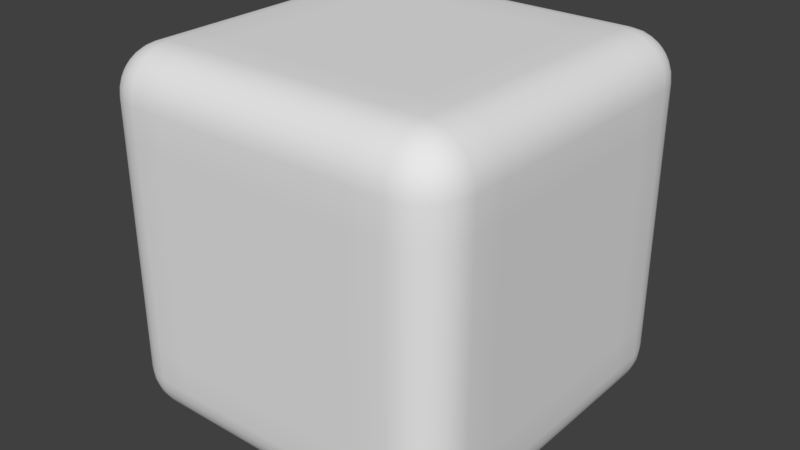 # Source: Square.blend  (saved by Blender 2.79.0; exported with 4.5.12 LTS)
import bpy
from mathutils import Matrix  # noqa: F401  (used for matrix-valued properties, if any)

bpy.ops.wm.read_factory_settings(use_empty=True)
scene = bpy.context.scene
scene.name = 'Scene'

# ---- collections
col_collection_1 = bpy.data.collections.new('Collection 1'); scene.collection.children.link(col_collection_1)

# ---- materials (node trees are filled in below, after node groups)
mat_material = bpy.data.materials.new('Material')
mat_material.alpha_threshold = 0.0
mat_material.use_transparent_shadow = False
mat_material.roughness = 0.5
mat_material.line_color = (0.0, 0.0, 0.0, 1.0)

# ---- material node trees

# ---- world
world_world = bpy.data.worlds.new('World'); scene.world = world_world
world_world.color = (0.05088, 0.05088, 0.05088)
world_world.use_sun_shadow = False
world_world.sun_shadow_jitter_overblur = 0.0
world_world.cycles.sampling_method = 'MANUAL'

# ---- meshes
me_cube_001 = bpy.data.meshes.new('Cube.001')
me_cube_001.from_pydata([(0.5981, 0.5981, -0.5981), (0.5981, -0.5981, -0.5981), (-0.5981, -0.5981, -0.5981), (-0.5981, 0.5981, -0.5981), (0.5981, 0.5981, 0.5981), (0.5981, -0.5981, 0.5981), (-0.5981, -0.5981, 0.5981), (-0.5981, 0.5981, 0.5981), (0.6202, -8.224e-08, -0.6202), (6.563e-08, 0.6202, -0.6202), (0.6202, 0.6202, 0.0), (4.527e-08, -0.6202, -0.6202), (0.6202, -0.6202, 0.0), (-0.6202, 2.754e-07, -0.6202), (-0.6202, -0.6202, 9.055e-08), (-0.6202, 0.6202, -4.527e-08), (0.6202, -3.101e-07, 0.6202), (1.479e-07, 0.6202, 0.6202), (-3.78e-07, -0.6202, 0.6202), (-0.6202, 8.826e-08, 0.6202), (1.991e-07, 0.67, -7.868e-08), (-0.67, 1.401e-07, 5.901e-08), (-1.407e-07, -0.67, 9.835e-08), (0.67, -1.013e-07, 5.901e-08), (-1.687e-07, -1.985e-07, 0.67), (5.96e-08, 9.954e-08, -0.67), (0.6202, -0.5, -0.6202), (-0.5, 0.6202, -0.6202), (0.6202, 0.6202, 0.5), (-0.5, -0.6202, -0.6202), (0.6202, -0.6202, 0.5), (-0.6202, 0.5, -0.6202), (-0.6202, -0.6202, 0.5), (-0.6202, 0.6202, 0.5), (0.6202, -0.5, 0.6202), (-0.5, 0.6202, 0.6202), (-0.5, -0.6202, 0.6202), (-0.6202, 0.5, 0.6202), (0.6202, 0.5, -0.6202), (0.5, 0.6202, -0.6202), (0.6202, 0.6202, -0.5), (0.5, -0.6202, -0.6202), (0.6202, -0.6202, -0.5), (-0.6202, -0.5, -0.6202), (-0.6202, -0.6202, -0.5), (-0.6202, 0.6202, -0.5), (0.6202, 0.5, 0.6202), (0.5, 0.6202, 0.6202), (0.5, -0.6202, 0.6202), (-0.6202, -0.5, 0.6202), (-0.5, 0.67, -7.868e-08), (0.5, 0.67, -7.868e-08), (1.597e-07, 0.67, 0.5), (1.299e-07, 0.67, -0.5), (-0.67, 0.5, 3.934e-08), (-0.67, -0.5, 7.868e-08), (-0.67, 1.895e-07, -0.5), (-0.67, 1.299e-07, 0.5), (-0.5, -0.67, 0.0), (0.5, -0.67, 1.18e-07), (-9e-08, -0.67, -0.5), (-2.795e-07, -0.67, 0.5), (0.67, -0.5, -9.835e-08), (0.67, 0.5, 7.868e-08), (0.67, -1.985e-07, -0.5), (0.67, -2.205e-07, 0.5), (-3.329e-07, -0.5, 0.67), (1.52e-08, 0.5, 0.67), (0.5, -3.576e-07, 0.67), (-0.5, -1.967e-08, 0.67), (-0.5, 1.988e-07, -0.67), (0.5, 1.013e-08, -0.67), (1.192e-07, 0.5, -0.67), (2.98e-08, -0.5, -0.67), (0.5, -0.5, -0.67), (0.5, 0.5, -0.67), (-0.5, 0.5, -0.67), (-0.5, 0.5, 0.67), (0.5, 0.5, 0.67), (0.5, -0.5, 0.67), (0.67, 0.5, 0.5), (0.67, 0.5, -0.5), (0.67, -0.5, -0.5), (0.5, -0.67, 0.5), (0.5, -0.67, -0.5), (-0.5, -0.67, -0.5), (-0.67, -0.5, 0.5), (-0.67, -0.5, -0.5), (-0.67, 0.5, -0.5), (0.5, 0.67, -0.5), (0.5, 0.67, 0.5), (-0.5, 0.67, 0.5), (-0.5, 0.67, -0.5), (-0.67, 0.5, 0.5), (-0.5, -0.67, 0.5), (0.67, -0.5, 0.5), (-0.5, -0.5, 0.67), (-0.5, -0.5, -0.67), (0.6133, -0.5567, -0.6133), (-0.5567, 0.6133, -0.6133), (0.6133, 0.6133, 0.5567), (-0.5567, -0.6133, -0.6133), (0.6133, -0.6133, 0.5567), (-0.6133, 0.5567, -0.6133), (-0.6133, -0.6133, 0.5567), (-0.6133, 0.6133, 0.5567), (0.6133, -0.5567, 0.6133), (-0.5567, 0.6133, 0.6133), (-0.5567, -0.6133, 0.6133), (-0.6133, 0.5567, 0.6133), (0.6202, 0.25, -0.6202), (0.25, 0.6202, -0.6202), (0.6202, 0.6202, -0.25), (0.25, -0.6202, -0.6202), (0.6202, -0.6202, -0.25), (-0.6202, -0.25, -0.6202), (-0.6202, -0.6202, -0.25), (-0.6202, 0.6202, -0.25), (0.6202, 0.25, 0.6202), (0.25, 0.6202, 0.6202), (0.25, -0.6202, 0.6202), (-0.6202, -0.25, 0.6202), (-0.576, 0.6521, -4.148e-08), (0.25, 0.67, -5.901e-08), (1.555e-07, 0.6521, 0.576), (1.94e-07, 0.67, -0.25), (-0.6521, 0.576, 2.074e-08), (-0.67, -0.25, 1.967e-08), (-0.6521, 2.313e-07, -0.576), (-0.67, 1.547e-07, 0.25), (-0.576, -0.6521, 0.0), (0.25, -0.67, 7.868e-08), (-2.266e-08, -0.6521, -0.576), (-2.199e-07, -0.67, 0.25), (0.6521, -0.576, -6.222e-08), (0.67, 0.25, 8.851e-08), (0.6521, -1.399e-07, -0.576), (0.67, -1.806e-07, 0.25), (-4.033e-07, -0.576, 0.6521), (-9.641e-08, 0.25, 0.67), (0.576, -3.641e-07, 0.6521), (-0.25, -8.941e-08, 0.67), (-0.576, 2.222e-07, -0.6521), (0.25, 7.451e-08, -0.67), (1.075e-07, 0.576, -0.6521), (5.454e-08, -0.25, -0.67), (0.6202, -0.25, -0.6202), (-0.25, 0.6202, -0.6202), (0.6202, 0.6202, 0.25), (-0.25, -0.6202, -0.6202), (0.6202, -0.6202, 0.25), (-0.6202, 0.25, -0.6202), (-0.6202, -0.6202, 0.25), (-0.6202, 0.6202, 0.25), (0.6202, -0.25, 0.6202), (-0.25, 0.6202, 0.6202), (-0.25, -0.6202, 0.6202), (-0.6202, 0.25, 0.6202), (0.6133, 0.5567, -0.6133), (0.5567, 0.6133, -0.6133), (0.6133, 0.6133, -0.5567), (0.5567, -0.6133, -0.6133), (0.6133, -0.6133, -0.5567), (-0.6133, -0.5567, -0.6133), (-0.6133, -0.6133, -0.5567), (-0.6133, 0.6133, -0.5567), (0.6133, 0.5567, 0.6133), (0.5567, 0.6133, 0.6133), (0.5567, -0.6133, 0.6133), (-0.6133, -0.5567, 0.6133), (-0.25, 0.67, -7.868e-08), (0.576, 0.6521, -4.148e-08), (1.597e-07, 0.67, 0.25), (1.211e-07, 0.6521, -0.576), (-0.67, 0.25, 3.934e-08), (-0.6521, -0.576, 4.148e-08), (-0.67, 1.648e-07, -0.25), (-0.6521, 1.004e-07, 0.576), (-0.25, -0.67, -1.967e-08), (0.576, -0.6521, 4.148e-08), (-2.137e-07, -0.67, -0.25), (-3.317e-07, -0.6521, 0.576), (0.67, -0.25, -1.18e-07), (0.6521, 0.576, 4.148e-08), (0.67, -2.384e-07, -0.25), (0.6521, -2.694e-07, 0.576), (-2.557e-07, -0.25, 0.67), (8.453e-08, 0.576, 0.6521), (0.25, -2.486e-07, 0.67), (-0.576, 4.793e-08, 0.6521), (-0.25, 1.688e-07, -0.67), (0.576, -2.527e-08, -0.6521), (7.957e-08, 0.25, -0.67), (4.601e-08, -0.576, -0.6521), (0.25, -0.5, -0.67), (0.576, -0.5, -0.6521), (0.5, -0.25, -0.67), (0.5, -0.576, -0.6521), (0.25, 0.5, -0.67), (0.576, 0.5, -0.6521), (0.5, 0.576, -0.6521), (0.5, 0.25, -0.67), (-0.576, 0.5, -0.6521), (-0.25, 0.5, -0.67), (-0.5, 0.576, -0.6521), (-0.5, 0.25, -0.67), (-0.5, 0.25, 0.67), (-0.5, 0.576, 0.6521), (-0.25, 0.5, 0.67), (-0.576, 0.5, 0.6521), (0.5, 0.25, 0.67), (0.5, 0.576, 0.6521), (0.576, 0.5, 0.6521), (0.25, 0.5, 0.67), (0.5, -0.576, 0.6521), (0.5, -0.25, 0.67), (0.576, -0.5, 0.6521), (0.25, -0.5, 0.67), (0.67, 0.25, 0.5), (0.6521, 0.576, 0.5), (0.67, 0.5, 0.25), (0.6521, 0.5, 0.576), (0.67, 0.25, -0.5), (0.6521, 0.576, -0.5), (0.6521, 0.5, -0.576), (0.67, 0.5, -0.25), (0.6521, -0.576, -0.5), (0.67, -0.25, -0.5), (0.6521, -0.5, -0.576), (0.67, -0.5, -0.25), (0.25, -0.67, 0.5), (0.576, -0.6521, 0.5), (0.5, -0.67, 0.25), (0.5, -0.6521, 0.576), (0.25, -0.67, -0.5), (0.576, -0.6521, -0.5), (0.5, -0.6521, -0.576), (0.5, -0.67, -0.25), (-0.576, -0.6521, -0.5), (-0.25, -0.67, -0.5), (-0.5, -0.6521, -0.576), (-0.5, -0.67, -0.25), (-0.67, -0.25, 0.5), (-0.6521, -0.576, 0.5), (-0.67, -0.5, 0.25), (-0.6521, -0.5, 0.576), (-0.67, -0.25, -0.5), (-0.6521, -0.576, -0.5), (-0.6521, -0.5, -0.576), (-0.67, -0.5, -0.25), (-0.6521, 0.576, -0.5), (-0.67, 0.25, -0.5), (-0.6521, 0.5, -0.576), (-0.67, 0.5, -0.25), (0.25, 0.67, -0.5), (0.576, 0.6521, -0.5), (0.5, 0.67, -0.25), (0.5, 0.6521, -0.576), (0.25, 0.67, 0.5), (0.576, 0.6521, 0.5), (0.5, 0.6521, 0.576), (0.5, 0.67, 0.25), (-0.576, 0.6521, 0.5), (-0.25, 0.67, 0.5), (-0.5, 0.6521, 0.576), (-0.5, 0.67, 0.25), (-0.576, 0.6521, -0.5), (-0.25, 0.67, -0.5), (-0.5, 0.67, -0.25), (-0.5, 0.6521, -0.576), (-0.6521, 0.576, 0.5), (-0.67, 0.25, 0.5), (-0.67, 0.5, 0.25), (-0.6521, 0.5, 0.576), (-0.576, -0.6521, 0.5), (-0.25, -0.67, 0.5), (-0.5, -0.67, 0.25), (-0.5, -0.6521, 0.576), (0.6521, -0.576, 0.5), (0.67, -0.25, 0.5), (0.67, -0.5, 0.25), (0.6521, -0.5, 0.576), (-0.5, -0.576, 0.6521), (-0.5, -0.25, 0.67), (-0.25, -0.5, 0.67), (-0.576, -0.5, 0.6521), (-0.576, -0.5, -0.6521), (-0.25, -0.5, -0.67), (-0.5, -0.25, -0.67), (-0.5, -0.576, -0.6521), (-0.25, -0.576, -0.6521), (-0.25, -0.25, -0.67), (-0.576, -0.25, -0.6521), (-0.576, -0.25, 0.6521), (-0.25, -0.25, 0.67), (-0.25, -0.576, 0.6521), (0.6521, -0.25, 0.576), (0.67, -0.25, 0.25), (0.6521, -0.576, 0.25), (-0.25, -0.6521, 0.576), (-0.25, -0.67, 0.25), (-0.576, -0.6521, 0.25), (-0.6521, 0.25, 0.576), (-0.67, 0.25, 0.25), (-0.6521, 0.576, 0.25), (-0.25, 0.6521, -0.576), (-0.25, 0.67, -0.25), (-0.576, 0.6521, -0.25), (-0.25, 0.67, 0.25), (-0.25, 0.6521, 0.576), (-0.5694, 0.6388, 0.5694), (0.576, 0.6521, 0.25), (0.5694, 0.6388, 0.5694), (0.25, 0.6521, 0.576), (0.5694, 0.6388, -0.5694), (0.576, 0.6521, -0.25), (0.25, 0.67, -0.25), (-0.67, 0.25, -0.25), (-0.6521, 0.25, -0.576), (-0.6388, 0.5694, -0.5694), (-0.6521, -0.576, -0.25), (-0.6388, -0.5694, -0.5694), (-0.6521, -0.25, -0.576), (-0.6388, -0.5694, 0.5694), (-0.6521, -0.576, 0.25), (-0.67, -0.25, 0.25), (-0.25, -0.67, -0.25), (-0.25, -0.6521, -0.576), (-0.5694, -0.6388, -0.5694), (0.576, -0.6521, -0.25), (0.5694, -0.6388, -0.5694), (0.25, -0.6521, -0.576), (0.5694, -0.6388, 0.5694), (0.576, -0.6521, 0.25), (0.25, -0.67, 0.25), (0.67, -0.25, -0.25), (0.6521, -0.25, -0.576), (0.6388, -0.5694, -0.5694), (0.6521, 0.576, -0.25), (0.6388, 0.5694, -0.5694), (0.6521, 0.25, -0.576), (0.6388, 0.5694, 0.5694), (0.6521, 0.576, 0.25), (0.67, 0.25, 0.25), (0.25, -0.25, 0.67), (0.576, -0.25, 0.6521), (0.5694, -0.5694, 0.6388), (0.25, 0.576, 0.6521), (0.5694, 0.5694, 0.6388), (0.576, 0.25, 0.6521), (-0.5694, 0.5694, 0.6388), (-0.25, 0.576, 0.6521), (-0.25, 0.25, 0.67), (-0.25, 0.25, -0.67), (-0.25, 0.576, -0.6521), (-0.5694, 0.5694, -0.6388), (0.576, 0.25, -0.6521), (0.5694, 0.5694, -0.6388), (0.25, 0.576, -0.6521), (0.5694, -0.5694, -0.6388), (0.576, -0.25, -0.6521), (0.25, -0.25, -0.67), (0.25, -0.576, -0.6521), (0.25, 0.25, -0.67), (-0.576, 0.25, -0.6521), (-0.576, 0.25, 0.6521), (0.25, 0.25, 0.67), (0.25, -0.576, 0.6521), (0.6521, 0.25, 0.576), (0.67, 0.25, -0.25), (0.6521, -0.576, -0.25), (0.25, -0.6521, 0.576), (0.25, -0.67, -0.25), (-0.576, -0.6521, -0.25), (-0.6521, -0.25, 0.576), (-0.67, -0.25, -0.25), (-0.6521, 0.576, -0.25), (0.25, 0.6521, -0.576), (0.25, 0.67, 0.25), (-0.576, 0.6521, 0.25), (-0.5694, 0.6388, -0.5694), (-0.6388, 0.5694, 0.5694), (-0.5694, -0.6388, 0.5694), (0.6388, -0.5694, 0.5694), (-0.5694, -0.5694, 0.6388), (-0.5694, -0.5694, -0.6388), (0.6062, -0.5796, -0.6062), (-0.5796, 0.6062, -0.6062), (0.6062, 0.6062, 0.5796), (-0.5796, -0.6062, -0.6062), (0.6062, -0.6062, 0.5796), (-0.6062, 0.5796, -0.6062), (-0.6062, -0.6062, 0.5796), (-0.6062, 0.6062, 0.5796), (0.6062, -0.5796, 0.6062), (-0.5796, 0.6062, 0.6062), (-0.5796, -0.6062, 0.6062), (-0.6062, 0.5796, 0.6062), (0.6202, 0.125, -0.6202), (0.125, 0.6202, -0.6202), (0.6202, 0.6202, -0.125), (0.125, -0.6202, -0.6202), (0.6202, -0.6202, -0.125), (-0.6202, -0.125, -0.6202), (-0.6202, -0.6202, -0.125), (-0.6202, 0.6202, -0.125), (0.6202, 0.125, 0.6202), (0.125, 0.6202, 0.6202), (0.125, -0.6202, 0.6202), (-0.6202, -0.125, 0.6202), (-0.602, 0.636, -8.678e-08), (0.125, 0.67, -5.901e-08), (1.516e-07, 0.636, 0.602), (1.965e-07, 0.67, -0.125), (-0.636, 0.602, 0.0), (-0.67, -0.125, 1.967e-08), (-0.636, 2.309e-07, -0.602), (-0.67, 1.375e-07, 0.125), (-0.602, -0.636, 0.0), (0.125, -0.67, 1.18e-07), (-1.013e-08, -0.636, -0.602), (-1.705e-07, -0.67, 0.125), (0.636, -0.602, -4.339e-08), (0.67, 0.125, 9.835e-08), (0.636, -8.941e-08, -0.602), (0.67, -1.311e-07, 0.125), (-3.714e-07, -0.602, 0.636), (-1.129e-07, 0.125, 0.67), (0.602, -3.29e-07, 0.636), (-0.125, -8.494e-08, 0.67), (-0.602, 2.702e-07, -0.636), (0.125, 7.227e-08, -0.67), (1.097e-07, 0.602, -0.636), (5.707e-08, -0.125, -0.67), (0.6202, -0.375, -0.6202), (-0.375, 0.6202, -0.6202), (0.6202, 0.6202, 0.375), (-0.375, -0.6202, -0.6202), (0.6202, -0.6202, 0.375), (-0.6202, 0.375, -0.6202), (-0.6202, -0.6202, 0.375), (-0.6202, 0.6202, 0.375), (0.6202, -0.375, 0.6202), (-0.375, 0.6202, 0.6202), (-0.375, -0.6202, 0.6202), (-0.6202, 0.375, 0.6202), (0.6184, 0.5296, -0.6184), (0.5296, 0.6184, -0.6184), (0.6184, 0.6184, -0.5296), (0.5296, -0.6184, -0.6184), (0.6184, -0.6184, -0.5296), (-0.6184, -0.5296, -0.6184), (-0.6184, -0.6184, -0.5296), (-0.6184, 0.6184, -0.5296), (0.6184, 0.5296, 0.6184), (0.5296, 0.6184, 0.6184), (0.5296, -0.6184, 0.6184), (-0.6184, -0.5296, 0.6184), (-0.375, 0.67, -3.934e-08), (0.5412, 0.6649, -7.989e-08), (1.597e-07, 0.67, 0.375), (1.263e-07, 0.6649, -0.5412), (-0.67, 0.375, 3.934e-08), (-0.6649, -0.5412, 5.992e-08), (-0.67, 1.673e-07, -0.375), (-0.6649, 1.263e-07, 0.5412), (-0.375, -0.67, 0.0), (0.5412, -0.6649, 7.989e-08), (-1.223e-07, -0.67, -0.375), (-3.072e-07, -0.6649, 0.5412), (0.67, -0.375, -9.835e-08), (0.6649, 0.5412, 5.992e-08), (0.67, -2.086e-07, -0.375), (0.6649, -2.673e-07, 0.5412), (-3.189e-07, -0.375, 0.67), (7.066e-08, 0.5412, 0.6649), (0.375, -3.031e-07, 0.67), (-0.5412, 3.472e-08, 0.6649), (-0.375, 2.133e-07, -0.67), (0.5412, 2.458e-09, -0.6649), (1.338e-07, 0.375, -0.67), (4.732e-08, -0.5412, -0.6649), (0.125, -0.5, -0.67), (0.5412, -0.5, -0.6649), (0.5, -0.125, -0.67), (0.5, -0.5412, -0.6649), (0.125, 0.5, -0.67), (0.5412, 0.5, -0.6649), (0.5, 0.602, -0.636), (0.5, 0.375, -0.67), (-0.602, 0.5, -0.636), (-0.375, 0.5, -0.67), (-0.5, 0.602, -0.636), (-0.5, 0.375, -0.67), (-0.5, 0.125, 0.67), (-0.5, 0.5412, 0.6649), (-0.125, 0.5, 0.67), (-0.5412, 0.5, 0.6649), (0.5, 0.125, 0.67), (0.5, 0.5412, 0.6649), (0.602, 0.5, 0.636), (0.375, 0.5, 0.67), (0.5, -0.602, 0.636), (0.5, -0.375, 0.67), (0.602, -0.5, 0.636), (0.375, -0.5, 0.67), (0.67, 0.125, 0.5), (0.6649, 0.5412, 0.5), (0.67, 0.5, 0.125), (0.6649, 0.5, 0.5412), (0.67, 0.125, -0.5), (0.6649, 0.5412, -0.5), (0.636, 0.5, -0.602), (0.67, 0.5, -0.375), (0.636, -0.602, -0.5), (0.67, -0.375, -0.5), (0.636, -0.5, -0.602), (0.67, -0.5, -0.375), (0.125, -0.67, 0.5), (0.5412, -0.6649, 0.5), (0.5, -0.67, 0.125), (0.5, -0.6649, 0.5412), (0.125, -0.67, -0.5), (0.5412, -0.6649, -0.5), (0.5, -0.636, -0.602), (0.5, -0.67, -0.375), (-0.602, -0.636, -0.5), (-0.375, -0.67, -0.5), (-0.5, -0.636, -0.602), (-0.5, -0.67, -0.375), (-0.67, -0.125, 0.5), (-0.6649, -0.5412, 0.5), (-0.67, -0.5, 0.125), (-0.6649, -0.5, 0.5412), (-0.67, -0.125, -0.5), (-0.6649, -0.5412, -0.5), (-0.636, -0.5, -0.602), (-0.67, -0.5, -0.375), (-0.636, 0.602, -0.5), (-0.67, 0.375, -0.5), (-0.636, 0.5, -0.602), (-0.67, 0.5, -0.375), (0.125, 0.67, -0.5), (0.5412, 0.6649, -0.5), (0.5, 0.67, -0.125), (0.5, 0.6649, -0.5412), (0.125, 0.67, 0.5), (0.5412, 0.6649, 0.5), (0.5, 0.636, 0.602), (0.5, 0.67, 0.375), (-0.602, 0.636, 0.5), (-0.375, 0.67, 0.5), (-0.5, 0.636, 0.602), (-0.5, 0.67, 0.375), (-0.602, 0.636, -0.5), (-0.375, 0.67, -0.5), (-0.5, 0.67, -0.125), (-0.5, 0.6649, -0.5412), (-0.636, 0.602, 0.5), (-0.67, 0.375, 0.5), (-0.67, 0.5, 0.125), (-0.6649, 0.5, 0.5412), (-0.602, -0.636, 0.5), (-0.375, -0.67, 0.5), (-0.5, -0.67, 0.125), (-0.5, -0.6649, 0.5412), (0.636, -0.602, 0.5), (0.67, -0.375, 0.5), (0.67, -0.5, 0.125), (0.6649, -0.5, 0.5412), (-0.5, -0.602, 0.636), (-0.5, -0.375, 0.67), (-0.125, -0.5, 0.67), (-0.5412, -0.5, 0.6649), (-0.602, -0.5, -0.636), (-0.375, -0.5, -0.67), (-0.5, -0.125, -0.67), (-0.5, -0.5412, -0.6649), (0.6184, -0.5296, -0.6184), (-0.5296, 0.6184, -0.6184), (0.6184, 0.6184, 0.5296), (-0.5296, -0.6184, -0.6184), (0.6184, -0.6184, 0.5296), (-0.6184, 0.5296, -0.6184), (-0.6184, -0.6184, 0.5296), (-0.6184, 0.6184, 0.5296), (0.6184, -0.5296, 0.6184), (-0.5296, 0.6184, 0.6184), (-0.5296, -0.6184, 0.6184), (-0.6184, 0.5296, 0.6184), (0.6202, 0.375, -0.6202), (0.375, 0.6202, -0.6202), (0.6202, 0.6202, -0.375), (0.375, -0.6202, -0.6202), (0.6202, -0.6202, -0.375), (-0.6202, -0.375, -0.6202), (-0.6202, -0.6202, -0.375), (-0.6202, 0.6202, -0.375), (0.6202, 0.375, 0.6202), (0.375, 0.6202, 0.6202), (0.375, -0.6202, 0.6202), (-0.6202, -0.375, 0.6202), (-0.5412, 0.6649, -7.989e-08), (0.375, 0.67, -7.868e-08), (1.585e-07, 0.6649, 0.5412), (1.718e-07, 0.67, -0.375), (-0.6649, 0.5412, 3.994e-08), (-0.67, -0.375, 2.95e-08), (-0.6649, 2.307e-07, -0.5412), (-0.67, 1.521e-07, 0.375), (-0.5412, -0.6649, 0.0), (0.375, -0.67, 7.868e-08), (-7.681e-08, -0.6649, -0.5412), (-2.497e-07, -0.67, 0.375), (0.6649, -0.5412, -7.989e-08), (0.67, 0.375, 6.884e-08), (0.6649, -1.49e-07, -0.5412), (0.67, -1.907e-07, 0.375), (-3.887e-07, -0.5412, 0.6649), (-1.267e-09, 0.375, 0.67), (0.5412, -3.524e-07, 0.6649), (-0.375, -1.52e-08, 0.67), (-0.5412, 2.16e-07, -0.6649), (0.375, 2.757e-08, -0.67), (1.042e-07, 0.5412, -0.6649), (5.201e-08, -0.375, -0.67), (0.6202, -0.125, -0.6202), (-0.125, 0.6202, -0.6202), (0.6202, 0.6202, 0.125), (-0.125, -0.6202, -0.6202), (0.6202, -0.6202, 0.125), (-0.6202, 0.125, -0.6202), (-0.6202, -0.6202, 0.125), (-0.6202, 0.6202, 0.125), (0.6202, -0.125, 0.6202), (-0.125, 0.6202, 0.6202), (-0.125, -0.6202, 0.6202), (-0.6202, 0.125, 0.6202), (0.6062, 0.5796, -0.6062), (0.5796, 0.6062, -0.6062), (0.6062, 0.6062, -0.5796), (0.5796, -0.6062, -0.6062), (0.6062, -0.6062, -0.5796), (-0.6062, -0.5796, -0.6062), (-0.6062, -0.6062, -0.5796), (-0.6062, 0.6062, -0.5796), (0.6062, 0.5796, 0.6062), (0.5796, 0.6062, 0.6062), (0.5796, -0.6062, 0.6062), (-0.6062, -0.5796, 0.6062), (-0.125, 0.67, -7.868e-08), (0.602, 0.636, 0.0), (1.794e-07, 0.67, 0.125), (1.158e-07, 0.636, -0.602), (-0.67, 0.125, 3.934e-08), (-0.636, -0.602, 0.0), (-0.67, 1.721e-07, -0.125), (-0.636, 9.406e-08, 0.602), (-0.125, -0.67, 0.0), (0.602, -0.636, 0.0), (-2.263e-07, -0.67, -0.125), (-3.765e-07, -0.636, 0.602), (0.67, -0.125, -7.868e-08), (0.636, 0.602, 2.17e-08), (0.67, -2.682e-07, -0.125), (0.636, -3.114e-07, 0.602), (-2.319e-07, -0.125, 0.67), (9.507e-08, 0.602, 0.636), (0.125, -2.629e-07, 0.67), (-0.602, 1.016e-07, 0.636), (-0.125, 1.244e-07, -0.67), (0.602, -3.183e-08, -0.636), (5.975e-08, 0.125, -0.67), (4.542e-08, -0.602, -0.636), (0.375, -0.5, -0.67), (0.602, -0.5, -0.636), (0.5, -0.375, -0.67), (0.5, -0.602, -0.636), (0.375, 0.5, -0.67), (0.602, 0.5, -0.636), (0.5, 0.5412, -0.6649), (0.5, 0.125, -0.67), (-0.5412, 0.5, -0.6649), (-0.125, 0.5, -0.67), (-0.5, 0.5412, -0.6649), (-0.5, 0.125, -0.67), (-0.5, 0.375, 0.67), (-0.5, 0.602, 0.636), (-0.375, 0.5, 0.67), (-0.602, 0.5, 0.636), (0.5, 0.375, 0.67), (0.5, 0.602, 0.636), (0.5412, 0.5, 0.6649), (0.125, 0.5, 0.67), (0.5, -0.5412, 0.6649), (0.5, -0.125, 0.67), (0.5412, -0.5, 0.6649), (0.125, -0.5, 0.67), (0.67, 0.375, 0.5), (0.636, 0.602, 0.5), (0.67, 0.5, 0.375), (0.636, 0.5, 0.602), (0.67, 0.375, -0.5), (0.636, 0.602, -0.5), (0.6649, 0.5, -0.5412), (0.67, 0.5, -0.125), (0.6649, -0.5412, -0.5), (0.67, -0.125, -0.5), (0.6649, -0.5, -0.5412), (0.67, -0.5, -0.125), (0.375, -0.67, 0.5), (0.602, -0.636, 0.5), (0.5, -0.67, 0.375), (0.5, -0.636, 0.602), (0.375, -0.67, -0.5), (0.602, -0.636, -0.5), (0.5, -0.6649, -0.5412), (0.5, -0.67, -0.125), (-0.5412, -0.6649, -0.5), (-0.125, -0.67, -0.5), (-0.5, -0.6649, -0.5412), (-0.5, -0.67, -0.125), (-0.67, -0.375, 0.5), (-0.636, -0.602, 0.5), (-0.67, -0.5, 0.375), (-0.636, -0.5, 0.602), (-0.67, -0.375, -0.5), (-0.636, -0.602, -0.5), (-0.6649, -0.5, -0.5412), (-0.67, -0.5, -0.125), (-0.6649, 0.5412, -0.5), (-0.67, 0.125, -0.5), (-0.6649, 0.5, -0.5412), (-0.67, 0.5, -0.125), (0.375, 0.67, -0.5), (0.602, 0.636, -0.5), (0.5, 0.67, -0.375), (0.5, 0.636, -0.602), (0.375, 0.67, 0.5), (0.602, 0.636, 0.5), (0.5, 0.6649, 0.5412), (0.5, 0.67, 0.125), (-0.5412, 0.6649, 0.5), (-0.125, 0.67, 0.5), (-0.5, 0.6649, 0.5412), (-0.5, 0.67, 0.125), (-0.5412, 0.6649, -0.5), (-0.125, 0.67, -0.5), (-0.5, 0.67, -0.375), (-0.5, 0.636, -0.602), (-0.6649, 0.5412, 0.5), (-0.67, 0.125, 0.5), (-0.67, 0.5, 0.375), (-0.636, 0.5, 0.602), (-0.5412, -0.6649, 0.5), (-0.125, -0.67, 0.5), (-0.5, -0.67, 0.375), (-0.5, -0.636, 0.602), (0.6649, -0.5412, 0.5), (0.67, -0.125, 0.5), (0.67, -0.5, 0.375), (0.636, -0.5, 0.602), (-0.5, -0.5412, 0.6649), (-0.5, -0.125, 0.67), (-0.375, -0.5, 0.67), (-0.602, -0.5, 0.636), (-0.5412, -0.5, -0.6649), (-0.125, -0.5, -0.67), (-0.5, -0.375, -0.67), (-0.5, -0.602, -0.636), (-0.375, -0.576, -0.6521), (-0.125, -0.576, -0.6521), (-0.25, -0.5412, -0.6649), (-0.25, -0.602, -0.636), (-0.375, -0.25, -0.67), (-0.125, -0.25, -0.67), (-0.25, -0.125, -0.67), (-0.25, -0.375, -0.67), (-0.602, -0.25, -0.636), (-0.5412, -0.25, -0.6649), (-0.576, -0.125, -0.6521), (-0.576, -0.375, -0.6521), (-0.576, -0.375, 0.6521), (-0.576, -0.125, 0.6521), (-0.5412, -0.25, 0.6649), (-0.602, -0.25, 0.636), (-0.25, -0.375, 0.67), (-0.25, -0.125, 0.67), (-0.125, -0.25, 0.67), (-0.375, -0.25, 0.67), (-0.25, -0.602, 0.636), (-0.25, -0.5412, 0.6649), (-0.125, -0.576, 0.6521), (-0.375, -0.576, 0.6521), (0.6521, -0.375, 0.576), (0.6521, -0.125, 0.576), (0.6649, -0.25, 0.5412), (0.636, -0.25, 0.602), (0.67, -0.375, 0.25), (0.67, -0.125, 0.25), (0.67, -0.25, 0.125), (0.67, -0.25, 0.375), (0.636, -0.602, 0.25), (0.6649, -0.5412, 0.25), (0.6521, -0.576, 0.125), (0.6521, -0.576, 0.375), (-0.375, -0.6521, 0.576), (-0.125, -0.6521, 0.576), (-0.25, -0.6649, 0.5412), (-0.25, -0.636, 0.602), (-0.375, -0.67, 0.25), (-0.125, -0.67, 0.25), (-0.25, -0.67, 0.125), (-0.25, -0.67, 0.375), (-0.602, -0.636, 0.25), (-0.5412, -0.6649, 0.25), (-0.576, -0.6521, 0.125), (-0.576, -0.6521, 0.375), (-0.6521, 0.375, 0.576), (-0.6521, 0.125, 0.576), (-0.6649, 0.25, 0.5412), (-0.636, 0.25, 0.602), (-0.67, 0.375, 0.25), (-0.67, 0.125, 0.25), (-0.67, 0.25, 0.125), (-0.67, 0.25, 0.375), (-0.636, 0.602, 0.25), (-0.6649, 0.5412, 0.25), (-0.6521, 0.576, 0.125), (-0.6521, 0.576, 0.375), (-0.375, 0.6521, -0.576), (-0.125, 0.6521, -0.576), (-0.25, 0.6649, -0.5412), (-0.25, 0.636, -0.602), (-0.375, 0.67, -0.25), (-0.125, 0.67, -0.25), (-0.25, 0.67, -0.125), (-0.25, 0.67, -0.375), (-0.602, 0.636, -0.25), (-0.5412, 0.6649, -0.25), (-0.576, 0.6521, -0.125), (-0.576, 0.6521, -0.375), (-0.375, 0.67, 0.25), (-0.125, 0.67, 0.25), (-0.25, 0.67, 0.375), (-0.25, 0.67, 0.125), (-0.375, 0.6521, 0.576), (-0.125, 0.6521, 0.576), (-0.25, 0.636, 0.602), (-0.25, 0.6649, 0.5412), (-0.5947, 0.6263, 0.5631), (-0.5371, 0.6484, 0.5742), (-0.5631, 0.6263, 0.5947), (-0.5742, 0.6484, 0.5371), (0.5412, 0.6649, 0.25), (0.602, 0.636, 0.25), (0.576, 0.6521, 0.375), (0.576, 0.6521, 0.125), (0.5371, 0.6484, 0.5742), (0.5947, 0.6263, 0.5631), (0.5631, 0.6263, 0.5947), (0.5742, 0.6484, 0.5371), (0.125, 0.6521, 0.576), (0.375, 0.6521, 0.576), (0.25, 0.636, 0.602), (0.25, 0.6649, 0.5412), (0.5371, 0.6484, -0.5742), (0.5947, 0.6263, -0.5631), (0.5742, 0.6484, -0.5371), (0.5631, 0.6263, -0.5947), (0.5412, 0.6649, -0.25), (0.602, 0.636, -0.25), (0.576, 0.6521, -0.125), (0.576, 0.6521, -0.375), (0.125, 0.67, -0.25), (0.375, 0.67, -0.25), (0.25, 0.67, -0.125), (0.25, 0.67, -0.375), (-0.67, 0.375, -0.25), (-0.67, 0.125, -0.25), (-0.67, 0.25, -0.375), (-0.67, 0.25, -0.125), (-0.6521, 0.375, -0.576), (-0.6521, 0.125, -0.576), (-0.636, 0.25, -0.602), (-0.6649, 0.25, -0.5412), (-0.6263, 0.5947, -0.5631), (-0.6484, 0.5371, -0.5742), (-0.6263, 0.5631, -0.5947), (-0.6484, 0.5742, -0.5371), (-0.6649, -0.5412, -0.25), (-0.636, -0.602, -0.25), (-0.6521, -0.576, -0.375), (-0.6521, -0.576, -0.125), (-0.6484, -0.5371, -0.5742), (-0.6263, -0.5947, -0.5631), (-0.6263, -0.5631, -0.5947), (-0.6484, -0.5742, -0.5371), (-0.6521, -0.125, -0.576), (-0.6521, -0.375, -0.576), (-0.636, -0.25, -0.602), (-0.6649, -0.25, -0.5412), (-0.6484, -0.5371, 0.5742), (-0.6263, -0.5947, 0.5631), (-0.6484, -0.5742, 0.5371), (-0.6263, -0.5631, 0.5947), (-0.6649, -0.5412, 0.25), (-0.636, -0.602, 0.25), (-0.6521, -0.576, 0.125), (-0.6521, -0.576, 0.375), (-0.67, -0.125, 0.25), (-0.67, -0.375, 0.25), (-0.67, -0.25, 0.125), (-0.67, -0.25, 0.375), (-0.375, -0.67, -0.25), (-0.125, -0.67, -0.25), (-0.25, -0.67, -0.375), (-0.25, -0.67, -0.125), (-0.375, -0.6521, -0.576), (-0.125, -0.6521, -0.576), (-0.25, -0.636, -0.602), (-0.25, -0.6649, -0.5412), (-0.5947, -0.6263, -0.5631), (-0.5371, -0.6484, -0.5742), (-0.5631, -0.6263, -0.5947), (-0.5742, -0.6484, -0.5371), (0.5412, -0.6649, -0.25), (0.602, -0.636, -0.25), (0.576, -0.6521, -0.375), (0.576, -0.6521, -0.125), (0.5371, -0.6484, -0.5742), (0.5947, -0.6263, -0.5631), (0.5631, -0.6263, -0.5947), (0.5742, -0.6484, -0.5371), (0.125, -0.6521, -0.576), (0.375, -0.6521, -0.576), (0.25, -0.636, -0.602), (0.25, -0.6649, -0.5412), (0.5371, -0.6484, 0.5742), (0.5947, -0.6263, 0.5631), (0.5742, -0.6484, 0.5371), (0.5631, -0.6263, 0.5947), (0.5412, -0.6649, 0.25), (0.602, -0.636, 0.25), (0.576, -0.6521, 0.125), (0.576, -0.6521, 0.375), (0.125, -0.67, 0.25), (0.375, -0.67, 0.25), (0.25, -0.67, 0.125), (0.25, -0.67, 0.375), (0.67, -0.375, -0.25), (0.67, -0.125, -0.25), (0.67, -0.25, -0.375), (0.67, -0.25, -0.125), (0.6521, -0.375, -0.576), (0.6521, -0.125, -0.576), (0.636, -0.25, -0.602), (0.6649, -0.25, -0.5412), (0.6263, -0.5947, -0.5631), (0.6484, -0.5371, -0.5742), (0.6263, -0.5631, -0.5947), (0.6484, -0.5742, -0.5371), (0.6649, 0.5412, -0.25), (0.636, 0.602, -0.25), (0.6521, 0.576, -0.375), (0.6521, 0.576, -0.125), (0.6484, 0.5371, -0.5742), (0.6263, 0.5947, -0.5631), (0.6263, 0.5631, -0.5947), (0.6484, 0.5742, -0.5371), (0.6521, 0.125, -0.576), (0.6521, 0.375, -0.576), (0.636, 0.25, -0.602), (0.6649, 0.25, -0.5412), (0.6484, 0.5371, 0.5742), (0.6263, 0.5947, 0.5631), (0.6484, 0.5742, 0.5371), (0.6263, 0.5631, 0.5947), (0.6649, 0.5412, 0.25), (0.636, 0.602, 0.25), (0.6521, 0.576, 0.125), (0.6521, 0.576, 0.375), (0.67, 0.125, 0.25), (0.67, 0.375, 0.25), (0.67, 0.25, 0.125), (0.67, 0.25, 0.375), (0.25, -0.375, 0.67), (0.25, -0.125, 0.67), (0.375, -0.25, 0.67), (0.125, -0.25, 0.67), (0.576, -0.375, 0.6521), (0.576, -0.125, 0.6521), (0.602, -0.25, 0.636), (0.5412, -0.25, 0.6649), (0.5631, -0.5947, 0.6263), (0.5742, -0.5371, 0.6484), (0.5947, -0.5631, 0.6263), (0.5371, -0.5742, 0.6484), (0.25, 0.5412, 0.6649), (0.25, 0.602, 0.636), (0.375, 0.576, 0.6521), (0.125, 0.576, 0.6521), (0.5742, 0.5371, 0.6484), (0.5631, 0.5947, 0.6263), (0.5947, 0.5631, 0.6263), (0.5371, 0.5742, 0.6484), (0.576, 0.125, 0.6521), (0.576, 0.375, 0.6521), (0.602, 0.25, 0.636), (0.5412, 0.25, 0.6649), (-0.5742, 0.5371, 0.6484), (-0.5631, 0.5947, 0.6263), (-0.5371, 0.5742, 0.6484), (-0.5947, 0.5631, 0.6263), (-0.25, 0.5412, 0.6649), (-0.25, 0.602, 0.636), (-0.125, 0.576, 0.6521), (-0.375, 0.576, 0.6521), (-0.25, 0.125, 0.67), (-0.25, 0.375, 0.67), (-0.125, 0.25, 0.67), (-0.375, 0.25, 0.67), (-0.375, 0.25, -0.67), (-0.125, 0.25, -0.67), (-0.25, 0.375, -0.67), (-0.25, 0.125, -0.67), (-0.375, 0.576, -0.6521), (-0.125, 0.576, -0.6521), (-0.25, 0.602, -0.636), (-0.25, 0.5412, -0.6649), (-0.5947, 0.5631, -0.6263), (-0.5371, 0.5742, -0.6484), (-0.5631, 0.5947, -0.6263), (-0.5742, 0.5371, -0.6484), (0.5412, 0.25, -0.6649), (0.602, 0.25, -0.636), (0.576, 0.375, -0.6521), (0.576, 0.125, -0.6521), (0.5371, 0.5742, -0.6484), (0.5947, 0.5631, -0.6263), (0.5631, 0.5947, -0.6263), (0.5742, 0.5371, -0.6484), (0.125, 0.576, -0.6521), (0.375, 0.576, -0.6521), (0.25, 0.602, -0.636), (0.25, 0.5412, -0.6649), (0.5371, -0.5742, -0.6484), (0.5947, -0.5631, -0.6263), (0.5742, -0.5371, -0.6484), (0.5631, -0.5947, -0.6263), (0.5412, -0.25, -0.6649), (0.602, -0.25, -0.636), (0.576, -0.125, -0.6521), (0.576, -0.375, -0.6521), (0.125, -0.25, -0.67), (0.375, -0.25, -0.67), (0.25, -0.125, -0.67), (0.25, -0.375, -0.67), (0.125, -0.576, -0.6521), (0.375, -0.576, -0.6521), (0.25, -0.5412, -0.6649), (0.25, -0.602, -0.636), (0.125, 0.25, -0.67), (0.375, 0.25, -0.67), (0.25, 0.375, -0.67), (0.25, 0.125, -0.67), (-0.602, 0.25, -0.636), (-0.5412, 0.25, -0.6649), (-0.576, 0.375, -0.6521), (-0.576, 0.125, -0.6521), (-0.576, 0.125, 0.6521), (-0.576, 0.375, 0.6521), (-0.5412, 0.25, 0.6649), (-0.602, 0.25, 0.636), (0.25, 0.125, 0.67), (0.25, 0.375, 0.67), (0.375, 0.25, 0.67), (0.125, 0.25, 0.67), (0.25, -0.602, 0.636), (0.25, -0.5412, 0.6649), (0.375, -0.576, 0.6521), (0.125, -0.576, 0.6521), (0.6521, 0.125, 0.576), (0.6521, 0.375, 0.576), (0.6649, 0.25, 0.5412), (0.636, 0.25, 0.602), (0.67, 0.125, -0.25), (0.67, 0.375, -0.25), (0.67, 0.25, -0.375), (0.67, 0.25, -0.125), (0.636, -0.602, -0.25), (0.6649, -0.5412, -0.25), (0.6521, -0.576, -0.375), (0.6521, -0.576, -0.125), (0.125, -0.6521, 0.576), (0.375, -0.6521, 0.576), (0.25, -0.6649, 0.5412), (0.25, -0.636, 0.602), (0.125, -0.67, -0.25), (0.375, -0.67, -0.25), (0.25, -0.67, -0.375), (0.25, -0.67, -0.125), (-0.602, -0.636, -0.25), (-0.5412, -0.6649, -0.25), (-0.576, -0.6521, -0.375), (-0.576, -0.6521, -0.125), (-0.6521, -0.125, 0.576), (-0.6521, -0.375, 0.576), (-0.6649, -0.25, 0.5412), (-0.636, -0.25, 0.602), (-0.67, -0.125, -0.25), (-0.67, -0.375, -0.25), (-0.67, -0.25, -0.375), (-0.67, -0.25, -0.125), (-0.636, 0.602, -0.25), (-0.6649, 0.5412, -0.25), (-0.6521, 0.576, -0.375), (-0.6521, 0.576, -0.125), (0.125, 0.6521, -0.576), (0.375, 0.6521, -0.576), (0.25, 0.6649, -0.5412), (0.25, 0.636, -0.602), (0.125, 0.67, 0.25), (0.375, 0.67, 0.25), (0.25, 0.67, 0.375), (0.25, 0.67, 0.125), (-0.602, 0.636, 0.25), (-0.5412, 0.6649, 0.25), (-0.576, 0.6521, 0.375), (-0.576, 0.6521, 0.125), (-0.5947, 0.6263, -0.5631), (-0.5371, 0.6484, -0.5742), (-0.5742, 0.6484, -0.5371), (-0.5631, 0.6263, -0.5947), (-0.6263, 0.5947, 0.5631), (-0.6484, 0.5371, 0.5742), (-0.6484, 0.5742, 0.5371), (-0.6263, 0.5631, 0.5947), (-0.5947, -0.6263, 0.5631), (-0.5371, -0.6484, 0.5742), (-0.5742, -0.6484, 0.5371), (-0.5631, -0.6263, 0.5947), (0.6263, -0.5947, 0.5631), (0.6484, -0.5371, 0.5742), (0.6484, -0.5742, 0.5371), (0.6263, -0.5631, 0.5947), (-0.5631, -0.5947, 0.6263), (-0.5742, -0.5371, 0.6484), (-0.5371, -0.5742, 0.6484), (-0.5947, -0.5631, 0.6263), (-0.5947, -0.5631, -0.6263), (-0.5371, -0.5742, -0.6484), (-0.5742, -0.5371, -0.6484), (-0.5631, -0.5947, -0.6263), (-0.5333, -0.6, -0.6334), (-0.5401, -0.5401, -0.6603), (-0.6, -0.5333, -0.6334), (-0.6, -0.5333, 0.6334), (-0.5401, -0.5401, 0.6603), (-0.5333, -0.6, 0.6334), (0.6334, -0.5333, 0.6), (0.6603, -0.5401, 0.5401), (0.6334, -0.6, 0.5333), (-0.5333, -0.6334, 0.6), (-0.5401, -0.6603, 0.5401), (-0.6, -0.6334, 0.5333), (-0.6334, 0.5333, 0.6), (-0.6603, 0.5401, 0.5401), (-0.6334, 0.6, 0.5333), (-0.5333, 0.6334, -0.6), (-0.5401, 0.6603, -0.5401), (-0.6, 0.6334, -0.5333), (-0.5412, 0.6649, 0.125), (-0.5412, 0.6649, 0.375), (-0.602, 0.636, 0.375), (0.375, 0.67, 0.125), (0.375, 0.67, 0.375), (0.125, 0.67, 0.375), (0.375, 0.636, -0.602), (0.375, 0.6649, -0.5412), (0.125, 0.6649, -0.5412), (-0.6649, 0.5412, -0.125), (-0.6649, 0.5412, -0.375), (-0.636, 0.602, -0.375), (-0.67, -0.375, -0.125), (-0.67, -0.375, -0.375), (-0.67, -0.125, -0.375), (-0.636, -0.375, 0.602), (-0.6649, -0.375, 0.5412), (-0.6649, -0.125, 0.5412), (-0.5412, -0.6649, -0.125), (-0.5412, -0.6649, -0.375), (-0.602, -0.636, -0.375), (0.375, -0.67, -0.125), (0.375, -0.67, -0.375), (0.125, -0.67, -0.375), (0.375, -0.636, 0.602), (0.375, -0.6649, 0.5412), (0.125, -0.6649, 0.5412), (0.6649, -0.5412, -0.125), (0.6649, -0.5412, -0.375), (0.636, -0.602, -0.375), (0.67, 0.375, -0.125), (0.67, 0.375, -0.375), (0.67, 0.125, -0.375), (0.636, 0.375, 0.602), (0.6649, 0.375, 0.5412), (0.6649, 0.125, 0.5412), (0.125, -0.5412, 0.6649), (0.375, -0.5412, 0.6649), (0.375, -0.602, 0.636), (0.125, 0.375, 0.67), (0.375, 0.375, 0.67), (0.375, 0.125, 0.67), (-0.602, 0.375, 0.636), (-0.5412, 0.375, 0.6649), (-0.5412, 0.125, 0.6649), (-0.5412, 0.125, -0.6649), (-0.5412, 0.375, -0.6649), (-0.602, 0.375, -0.636), (0.375, 0.125, -0.67), (0.375, 0.375, -0.67), (0.125, 0.375, -0.67), (0.375, -0.602, -0.636), (0.375, -0.5412, -0.6649), (0.125, -0.5412, -0.6649), (0.375, -0.375, -0.67), (0.375, -0.125, -0.67), (0.125, -0.125, -0.67), (0.602, -0.375, -0.636), (0.602, -0.125, -0.636), (0.5412, -0.125, -0.6649), (0.5875, -0.5875, -0.6166), (0.6, -0.5333, -0.6334), (0.5401, -0.5401, -0.6603), (0.375, 0.5412, -0.6649), (0.375, 0.602, -0.636), (0.125, 0.602, -0.636), (0.6, 0.5333, -0.6334), (0.5875, 0.5875, -0.6166), (0.5333, 0.6, -0.6334), (0.602, 0.125, -0.636), (0.602, 0.375, -0.636), (0.5412, 0.375, -0.6649), (-0.5401, 0.5401, -0.6603), (-0.5333, 0.6, -0.6334), (-0.5875, 0.5875, -0.6166), (-0.125, 0.5412, -0.6649), (-0.125, 0.602, -0.636), (-0.375, 0.602, -0.636), (-0.125, 0.125, -0.67), (-0.125, 0.375, -0.67), (-0.375, 0.375, -0.67), (-0.375, 0.375, 0.67), (-0.125, 0.375, 0.67), (-0.125, 0.125, 0.67), (-0.375, 0.602, 0.636), (-0.125, 0.602, 0.636), (-0.125, 0.5412, 0.6649), (-0.5875, 0.5875, 0.6166), (-0.5333, 0.6, 0.6334), (-0.5401, 0.5401, 0.6603), (0.5412, 0.375, 0.6649), (0.602, 0.375, 0.636), (0.602, 0.125, 0.636), (0.5333, 0.6, 0.6334), (0.5875, 0.5875, 0.6166), (0.6, 0.5333, 0.6334), (0.125, 0.602, 0.636), (0.375, 0.602, 0.636), (0.375, 0.5412, 0.6649), (0.5401, -0.5401, 0.6603), (0.6, -0.5333, 0.6334), (0.5875, -0.5875, 0.6166), (0.5412, -0.125, 0.6649), (0.602, -0.125, 0.636), (0.602, -0.375, 0.636), (0.125, -0.125, 0.67), (0.375, -0.125, 0.67), (0.375, -0.375, 0.67), (0.67, 0.375, 0.375), (0.67, 0.375, 0.125), (0.67, 0.125, 0.125), (0.636, 0.602, 0.375), (0.636, 0.602, 0.125), (0.6649, 0.5412, 0.125), (0.6166, 0.5875, 0.5875), (0.6334, 0.6, 0.5333), (0.6603, 0.5401, 0.5401), (0.6649, 0.375, -0.5412), (0.636, 0.375, -0.602), (0.636, 0.125, -0.602), (0.6334, 0.6, -0.5333), (0.6166, 0.5875, -0.5875), (0.6334, 0.5333, -0.6), (0.636, 0.602, -0.125), (0.636, 0.602, -0.375), (0.6649, 0.5412, -0.375), (0.6603, -0.5401, -0.5401), (0.6334, -0.5333, -0.6), (0.6166, -0.5875, -0.5875), (0.6649, -0.125, -0.5412), (0.636, -0.125, -0.602), (0.636, -0.375, -0.602), (0.67, -0.125, -0.125), (0.67, -0.125, -0.375), (0.67, -0.375, -0.375), (0.375, -0.67, 0.375), (0.375, -0.67, 0.125), (0.125, -0.67, 0.125), (0.602, -0.636, 0.375), (0.602, -0.636, 0.125), (0.5412, -0.6649, 0.125), (0.5875, -0.6166, 0.5875), (0.6, -0.6334, 0.5333), (0.5401, -0.6603, 0.5401), (0.375, -0.6649, -0.5412), (0.375, -0.636, -0.602), (0.125, -0.636, -0.602), (0.6, -0.6334, -0.5333), (0.5875, -0.6166, -0.5875), (0.5333, -0.6334, -0.6), (0.602, -0.636, -0.125), (0.602, -0.636, -0.375), (0.5412, -0.6649, -0.375), (-0.5401, -0.6603, -0.5401), (-0.5333, -0.6334, -0.6), (-0.5875, -0.6166, -0.5875), (-0.125, -0.6649, -0.5412), (-0.125, -0.636, -0.602), (-0.375, -0.636, -0.602), (-0.125, -0.67, -0.125), (-0.125, -0.67, -0.375), (-0.375, -0.67, -0.375), (-0.67, -0.375, 0.375), (-0.67, -0.375, 0.125), (-0.67, -0.125, 0.125), (-0.636, -0.602, 0.375), (-0.636, -0.602, 0.125), (-0.6649, -0.5412, 0.125), (-0.6166, -0.5875, 0.5875), (-0.6334, -0.6, 0.5333), (-0.6603, -0.5401, 0.5401), (-0.6649, -0.375, -0.5412), (-0.636, -0.375, -0.602), (-0.636, -0.125, -0.602), (-0.6334, -0.6, -0.5333), (-0.6166, -0.5875, -0.5875), (-0.6334, -0.5333, -0.6), (-0.636, -0.602, -0.125), (-0.636, -0.602, -0.375), (-0.6649, -0.5412, -0.375), (-0.6603, 0.5401, -0.5401), (-0.6334, 0.5333, -0.6), (-0.6166, 0.5875, -0.5875), (-0.6649, 0.125, -0.5412), (-0.636, 0.125, -0.602), (-0.636, 0.375, -0.602), (-0.67, 0.125, -0.125), (-0.67, 0.125, -0.375), (-0.67, 0.375, -0.375), (0.375, 0.67, -0.375), (0.375, 0.67, -0.125), (0.125, 0.67, -0.125), (0.602, 0.636, -0.375), (0.602, 0.636, -0.125), (0.5412, 0.6649, -0.125), (0.5875, 0.6166, -0.5875), (0.6, 0.6334, -0.5333), (0.5401, 0.6603, -0.5401), (0.375, 0.6649, 0.5412), (0.375, 0.636, 0.602), (0.125, 0.636, 0.602), (0.6, 0.6334, 0.5333), (0.5875, 0.6166, 0.5875), (0.5333, 0.6334, 0.6), (0.602, 0.636, 0.125), (0.602, 0.636, 0.375), (0.5412, 0.6649, 0.375), (-0.5401, 0.6603, 0.5401), (-0.5333, 0.6334, 0.6), (-0.5875, 0.6166, 0.5875), (-0.125, 0.6649, 0.5412), (-0.125, 0.636, 0.602), (-0.375, 0.636, 0.602), (-0.125, 0.67, 0.125), (-0.125, 0.67, 0.375), (-0.375, 0.67, 0.375), (-0.5412, 0.6649, -0.375), (-0.5412, 0.6649, -0.125), (-0.602, 0.636, -0.125), (-0.125, 0.67, -0.375), (-0.125, 0.67, -0.125), (-0.375, 0.67, -0.125), (-0.125, 0.636, -0.602), (-0.125, 0.6649, -0.5412), (-0.375, 0.6649, -0.5412), (-0.6649, 0.5412, 0.375), (-0.6649, 0.5412, 0.125), (-0.636, 0.602, 0.125), (-0.67, 0.125, 0.375), (-0.67, 0.125, 0.125), (-0.67, 0.375, 0.125), (-0.636, 0.125, 0.602), (-0.6649, 0.125, 0.5412), (-0.6649, 0.375, 0.5412), (-0.5412, -0.6649, 0.375), (-0.5412, -0.6649, 0.125), (-0.602, -0.636, 0.125), (-0.125, -0.67, 0.375), (-0.125, -0.67, 0.125), (-0.375, -0.67, 0.125), (-0.125, -0.636, 0.602), (-0.125, -0.6649, 0.5412), (-0.375, -0.6649, 0.5412), (0.6649, -0.5412, 0.375), (0.6649, -0.5412, 0.125), (0.636, -0.602, 0.125), (0.67, -0.125, 0.375), (0.67, -0.125, 0.125), (0.67, -0.375, 0.125), (0.636, -0.125, 0.602), (0.6649, -0.125, 0.5412), (0.6649, -0.375, 0.5412), (-0.375, -0.5412, 0.6649), (-0.125, -0.5412, 0.6649), (-0.125, -0.602, 0.636), (-0.375, -0.125, 0.67), (-0.125, -0.125, 0.67), (-0.125, -0.375, 0.67), (-0.602, -0.125, 0.636), (-0.5412, -0.125, 0.6649), (-0.5412, -0.375, 0.6649), (-0.5412, -0.375, -0.6649), (-0.5412, -0.125, -0.6649), (-0.602, -0.125, -0.636), (-0.125, -0.375, -0.67), (-0.125, -0.125, -0.67), (-0.375, -0.125, -0.67), (-0.125, -0.602, -0.636), (-0.125, -0.5412, -0.6649), (-0.375, -0.5412, -0.6649), (-0.375, -0.602, -0.636), (-0.375, -0.375, -0.67), (-0.602, -0.375, -0.636), (-0.602, -0.375, 0.636), (-0.375, -0.375, 0.67), (-0.375, -0.602, 0.636), (0.636, -0.375, 0.602), (0.67, -0.375, 0.375), (0.636, -0.602, 0.375), (-0.375, -0.636, 0.602), (-0.375, -0.67, 0.375), (-0.602, -0.636, 0.375), (-0.636, 0.375, 0.602), (-0.67, 0.375, 0.375), (-0.636, 0.602, 0.375), (-0.375, 0.636, -0.602), (-0.375, 0.67, -0.375), (-0.602, 0.636, -0.375), (-0.375, 0.67, 0.125), (-0.375, 0.6649, 0.5412), (-0.6, 0.6334, 0.5333), (0.5412, 0.6649, 0.125), (0.5401, 0.6603, 0.5401), (0.125, 0.6649, 0.5412), (0.5333, 0.6334, -0.6), (0.5412, 0.6649, -0.375), (0.125, 0.67, -0.375), (-0.67, 0.375, -0.125), (-0.6649, 0.375, -0.5412), (-0.6334, 0.6, -0.5333), (-0.6649, -0.5412, -0.125), (-0.6603, -0.5401, -0.5401), (-0.6649, -0.125, -0.5412), (-0.6334, -0.5333, 0.6), (-0.6649, -0.5412, 0.375), (-0.67, -0.125, 0.375), (-0.375, -0.67, -0.125), (-0.375, -0.6649, -0.5412), (-0.6, -0.6334, -0.5333), (0.5412, -0.6649, -0.125), (0.5401, -0.6603, -0.5401), (0.125, -0.6649, -0.5412), (0.5333, -0.6334, 0.6), (0.5412, -0.6649, 0.375), (0.125, -0.67, 0.375), (0.67, -0.375, -0.125), (0.6649, -0.375, -0.5412), (0.6334, -0.6, -0.5333), (0.6649, 0.5412, -0.125), (0.6603, 0.5401, -0.5401), (0.6649, 0.125, -0.5412), (0.6334, 0.5333, 0.6), (0.6649, 0.5412, 0.375), (0.67, 0.125, 0.375), (0.125, -0.375, 0.67), (0.5412, -0.375, 0.6649), (0.5333, -0.6, 0.6334), (0.125, 0.5412, 0.6649), (0.5401, 0.5401, 0.6603), (0.5412, 0.125, 0.6649), (-0.6, 0.5333, 0.6334), (-0.375, 0.5412, 0.6649), (-0.375, 0.125, 0.67), (-0.375, 0.125, -0.67), (-0.375, 0.5412, -0.6649), (-0.6, 0.5333, -0.6334), (0.5412, 0.125, -0.6649), (0.5401, 0.5401, -0.6603), (0.125, 0.5412, -0.6649), (0.5333, -0.6, -0.6334), (0.5412, -0.375, -0.6649), (0.125, -0.375, -0.67), (0.125, -0.602, -0.636), (0.125, 0.125, -0.67), (-0.602, 0.125, -0.636), (-0.602, 0.125, 0.636), (0.125, 0.125, 0.67), (0.125, -0.602, 0.636), (0.636, 0.125, 0.602), (0.67, 0.125, -0.125), (0.636, -0.602, -0.125), (0.125, -0.636, 0.602), (0.125, -0.67, -0.125), (-0.602, -0.636, -0.125), (-0.636, -0.125, 0.602), (-0.67, -0.125, -0.125), (-0.636, 0.602, -0.125), (0.125, 0.636, -0.602), (0.125, 0.67, 0.125), (-0.602, 0.636, 0.125), (-0.5875, 0.6166, -0.5875), (-0.6166, 0.5875, 0.5875), (-0.5875, -0.6166, 0.5875), (0.6166, -0.5875, 0.5875), (-0.5875, -0.5875, 0.6166), (-0.5875, -0.5875, -0.6166)], [], [(1537, 389, 2, 643), (1536, 649, 6, 396), (1535, 394, 5, 390), (1534, 396, 6, 392), (1533, 397, 7, 393), (1532, 387, 3, 645), (1531, 410, 15, 633), (1530, 411, 20, 652), (1529, 399, 9, 653), (1528, 414, 15, 405), (1527, 415, 21, 656), (1526, 409, 19, 657), (1525, 418, 14, 404), (1524, 419, 22, 660), (1523, 408, 18, 661), (1522, 422, 12, 402), (1521, 423, 23, 664), (1520, 406, 16, 665), (1519, 426, 18, 408), (1518, 427, 24, 668), (1517, 637, 19, 669), (1516, 430, 13, 631), (1515, 431, 25, 672), (1514, 401, 11, 673), (1513, 482, 73, 625), (1512, 483, 74, 676), (1511, 449, 41, 677), (1510, 486, 72, 624), (1509, 487, 75, 680), (1508, 479, 71, 681), (1507, 490, 31, 583), (1506, 491, 76, 684), (1505, 478, 70, 685), (1504, 494, 69, 621), (1503, 495, 77, 688), (1502, 589, 37, 689), (1501, 498, 68, 620), (1500, 499, 78, 692), (1499, 475, 67, 693), (1498, 502, 48, 456), (1497, 503, 79, 696), (1496, 474, 66, 697), (1495, 506, 65, 617), (1494, 507, 80, 700), (1493, 454, 46, 701), (1492, 510, 64, 616), (1491, 511, 81, 704), (1490, 471, 63, 705), (1489, 514, 42, 450), (1488, 515, 82, 708), (1487, 470, 62, 709), (1486, 518, 61, 613), (1485, 519, 83, 712), (1484, 456, 48, 713), (1483, 522, 60, 612), (1482, 523, 84, 716), (1481, 467, 59, 717), (1480, 526, 44, 452), (1479, 527, 85, 720), (1478, 466, 58, 721), (1477, 530, 57, 609), (1476, 531, 86, 724), (1475, 457, 49, 725), (1474, 534, 56, 608), (1473, 535, 87, 728), (1472, 463, 55, 729), (1471, 538, 45, 453), (1470, 539, 88, 732), (1469, 462, 54, 733), (1468, 542, 53, 605), (1467, 543, 89, 736), (1466, 447, 39, 737), (1465, 546, 52, 604), (1464, 547, 90, 740), (1463, 459, 51, 741), (1462, 550, 33, 585), (1461, 551, 91, 744), (1460, 458, 50, 745), (1459, 554, 45, 597), (1458, 555, 92, 748), (1457, 435, 27, 749), (1456, 558, 33, 441), (1455, 559, 93, 752), (1454, 445, 37, 753), (1453, 562, 32, 440), (1452, 563, 94, 756), (1451, 444, 36, 757), (1450, 566, 30, 438), (1449, 567, 95, 760), (1448, 442, 34, 761), (1447, 570, 36, 444), (1446, 571, 96, 764), (1445, 601, 49, 765), (1444, 574, 43, 595), (1443, 575, 97, 768), (1442, 437, 29, 769), (1441, 770, 289, 577), (1440, 771, 290, 772), (1439, 629, 149, 773), (1438, 774, 288, 576), (1437, 775, 291, 776), (1436, 767, 287, 777), (1435, 778, 115, 403), (1434, 779, 292, 780), (1433, 766, 286, 781), (1432, 782, 285, 573), (1431, 783, 293, 784), (1430, 409, 121, 785), (1429, 786, 284, 572), (1428, 787, 294, 788), (1427, 763, 283, 789), (1426, 790, 156, 636), (1425, 791, 295, 792), (1424, 762, 282, 793), (1423, 794, 281, 569), (1422, 795, 296, 796), (1421, 634, 154, 797), (1420, 798, 280, 568), (1419, 799, 297, 800), (1418, 759, 279, 801), (1417, 802, 150, 630), (1416, 803, 298, 804), (1415, 758, 278, 805), (1414, 806, 277, 565), (1413, 807, 299, 808), (1412, 636, 156, 809), (1411, 810, 276, 564), (1410, 811, 300, 812), (1409, 755, 275, 813), (1408, 814, 152, 632), (1407, 815, 301, 816), (1406, 754, 274, 817), (1405, 818, 273, 561), (1404, 819, 302, 820), (1403, 637, 157, 821), (1402, 822, 272, 560), (1401, 823, 303, 824), (1400, 751, 271, 825), (1399, 826, 153, 633), (1398, 827, 304, 828), (1397, 750, 270, 829), (1396, 830, 269, 557), (1395, 831, 305, 832), (1394, 627, 147, 833), (1393, 834, 268, 556), (1392, 835, 306, 836), (1391, 747, 267, 837), (1390, 838, 117, 405), (1389, 839, 307, 840), (1388, 746, 266, 841), (1387, 842, 265, 553), (1386, 843, 308, 844), (1385, 650, 170, 845), (1384, 846, 264, 552), (1383, 847, 309, 848), (1382, 743, 263, 849), (1381, 850, 105, 393), (1380, 851, 310, 852), (1379, 742, 262, 853), (1378, 854, 261, 549), (1377, 855, 311, 856), (1376, 651, 171, 857), (1375, 858, 260, 548), (1374, 859, 312, 860), (1373, 739, 259, 861), (1372, 862, 124, 412), (1371, 863, 313, 864), (1370, 738, 258, 865), (1369, 866, 257, 545), (1368, 867, 314, 868), (1367, 639, 159, 869), (1366, 870, 256, 544), (1365, 871, 315, 872), (1364, 735, 255, 873), (1363, 874, 125, 413), (1362, 875, 316, 876), (1361, 734, 254, 877), (1360, 878, 253, 541), (1359, 879, 317, 880), (1358, 654, 174, 881), (1357, 882, 252, 540), (1356, 883, 318, 884), (1355, 731, 251, 885), (1354, 886, 165, 645), (1353, 887, 319, 888), (1352, 730, 250, 889), (1351, 890, 249, 537), (1350, 891, 320, 892), (1349, 655, 175, 893), (1348, 894, 248, 536), (1347, 895, 321, 896), (1346, 727, 247, 897), (1345, 898, 128, 416), (1344, 899, 322, 900), (1343, 726, 246, 901), (1342, 902, 245, 533), (1341, 903, 323, 904), (1340, 649, 169, 905), (1339, 906, 244, 532), (1338, 907, 324, 908), (1337, 723, 243, 909), (1336, 910, 129, 417), (1335, 911, 325, 912), (1334, 722, 242, 913), (1333, 914, 241, 529), (1332, 915, 326, 916), (1331, 658, 178, 917), (1330, 918, 240, 528), (1329, 919, 327, 920), (1328, 719, 239, 921), (1327, 922, 164, 644), (1326, 923, 328, 924), (1325, 718, 238, 925), (1324, 926, 237, 525), (1323, 927, 329, 928), (1322, 659, 179, 929), (1321, 930, 236, 524), (1320, 931, 330, 932), (1319, 715, 235, 933), (1318, 934, 132, 420), (1317, 935, 331, 936), (1316, 714, 234, 937), (1315, 938, 233, 521), (1314, 939, 332, 940), (1313, 648, 168, 941), (1312, 942, 232, 520), (1311, 943, 333, 944), (1310, 711, 231, 945), (1309, 946, 133, 421), (1308, 947, 334, 948), (1307, 710, 230, 949), (1306, 950, 229, 517), (1305, 951, 335, 952), (1304, 662, 182, 953), (1303, 954, 228, 516), (1302, 955, 336, 956), (1301, 707, 227, 957), (1300, 958, 162, 642), (1299, 959, 337, 960), (1298, 706, 226, 961), (1297, 962, 225, 513), (1296, 963, 338, 964), (1295, 663, 183, 965), (1294, 966, 224, 512), (1293, 967, 339, 968), (1292, 703, 223, 969), (1291, 970, 136, 424), (1290, 971, 340, 972), (1289, 702, 222, 973), (1288, 974, 221, 509), (1287, 975, 341, 976), (1286, 646, 166, 977), (1285, 978, 220, 508), (1284, 979, 342, 980), (1283, 699, 219, 981), (1282, 982, 137, 425), (1281, 983, 343, 984), (1280, 698, 218, 985), (1279, 986, 217, 505), (1278, 987, 344, 988), (1277, 666, 186, 989), (1276, 990, 216, 504), (1275, 991, 345, 992), (1274, 695, 215, 993), (1273, 994, 168, 648), (1272, 995, 346, 996), (1271, 694, 214, 997), (1270, 998, 213, 501), (1269, 999, 347, 1000), (1268, 667, 187, 1001), (1267, 1002, 212, 500), (1266, 1003, 348, 1004), (1265, 691, 211, 1005), (1264, 1006, 140, 428), (1263, 1007, 349, 1008), (1262, 690, 210, 1009), (1261, 1010, 209, 497), (1260, 1011, 350, 1012), (1259, 397, 109, 1013), (1258, 1014, 208, 496), (1257, 1015, 351, 1016), (1256, 687, 207, 1017), (1255, 1018, 141, 429), (1254, 1019, 352, 1020), (1253, 686, 206, 1021), (1252, 1022, 205, 493), (1251, 1023, 353, 1024), (1250, 670, 190, 1025), (1249, 1026, 204, 492), (1248, 1027, 354, 1028), (1247, 683, 203, 1029), (1246, 1030, 103, 391), (1245, 1031, 355, 1032), (1244, 682, 202, 1033), (1243, 1034, 201, 489), (1242, 1035, 356, 1036), (1241, 671, 191, 1037), (1240, 1038, 200, 488), (1239, 1039, 357, 1040), (1238, 679, 199, 1041), (1237, 1042, 144, 432), (1236, 1043, 358, 1044), (1235, 678, 198, 1045), (1234, 1046, 197, 485), (1233, 1047, 359, 1048), (1232, 641, 161, 1049), (1231, 1050, 196, 484), (1230, 1051, 360, 1052), (1229, 675, 195, 1053), (1228, 1054, 145, 433), (1227, 1055, 361, 1056), (1226, 674, 194, 1057), (1225, 1058, 193, 481), (1224, 1059, 362, 1060), (1223, 593, 113, 1061), (1222, 1062, 192, 480), (1221, 1063, 363, 1064), (1220, 623, 143, 1065), (1219, 1066, 151, 439), (1218, 1067, 364, 1068), (1217, 622, 142, 1069), (1216, 1070, 189, 477), (1215, 1071, 365, 1072), (1214, 445, 157, 1073), (1213, 1074, 188, 476), (1212, 1075, 366, 1076), (1211, 619, 139, 1077), (1210, 1078, 120, 600), (1209, 1079, 367, 1080), (1208, 618, 138, 1081), (1207, 1082, 185, 473), (1206, 1083, 368, 1084), (1205, 598, 118, 1085), (1204, 1086, 184, 472), (1203, 1087, 369, 1088), (1202, 615, 135, 1089), (1201, 1090, 114, 594), (1200, 1091, 370, 1092), (1199, 614, 134, 1093), (1198, 1094, 181, 469), (1197, 1095, 371, 1096), (1196, 600, 120, 1097), (1195, 1098, 180, 468), (1194, 1099, 372, 1100), (1193, 611, 131, 1101), (1192, 1102, 116, 596), (1191, 1103, 373, 1104), (1190, 610, 130, 1105), (1189, 1106, 177, 465), (1188, 1107, 374, 1108), (1187, 601, 121, 1109), (1186, 1110, 176, 464), (1185, 1111, 375, 1112), (1184, 607, 127, 1113), (1183, 1114, 117, 597), (1182, 1115, 376, 1116), (1181, 606, 126, 1117), (1180, 1118, 173, 461), (1179, 1119, 377, 1120), (1178, 591, 111, 1121), (1177, 1122, 172, 460), (1176, 1123, 378, 1124), (1175, 603, 123, 1125), (1174, 1126, 153, 441), (1173, 1127, 379, 1128), (1172, 602, 122, 1129), (1171, 1130, 165, 453), (1170, 1131, 380, 1132), (1169, 579, 99, 1133), (1168, 1134, 105, 585), (1167, 1135, 381, 1136), (1166, 589, 109, 1137), (1165, 1138, 104, 584), (1164, 1139, 382, 1140), (1163, 588, 108, 1141), (1162, 1142, 102, 582), (1161, 1143, 383, 1144), (1160, 586, 106, 1145), (1159, 1146, 108, 588), (1158, 1147, 384, 1148), (1157, 457, 169, 1149), (1156, 1150, 163, 451), (1155, 1151, 385, 1152), (1154, 581, 101, 1153), (1151, 1154, 1153, 385), (289, 769, 1154, 1151), (769, 29, 581, 1154), (766, 1155, 1152, 286), (97, 577, 1155, 766), (577, 289, 1151, 1155), (574, 1156, 451, 43), (286, 1152, 1156, 574), (1152, 385, 1150, 1156), (1147, 1157, 1149, 384), (285, 765, 1157, 1147), (765, 49, 457, 1157), (762, 1158, 1148, 282), (96, 573, 1158, 762), (573, 285, 1147, 1158), (570, 1159, 588, 36), (282, 1148, 1159, 570), (1148, 384, 1146, 1159), (1143, 1160, 1145, 383), (281, 761, 1160, 1143), (761, 34, 586, 1160), (758, 1161, 1144, 278), (95, 569, 1161, 758), (569, 281, 1143, 1161), (566, 1162, 582, 30), (278, 1144, 1162, 566), (1144, 383, 1142, 1162), (1139, 1163, 1141, 382), (277, 757, 1163, 1139), (757, 36, 588, 1163), (754, 1164, 1140, 274), (94, 565, 1164, 754), (565, 277, 1139, 1164), (562, 1165, 584, 32), (274, 1140, 1165, 562), (1140, 382, 1138, 1165), (1135, 1166, 1137, 381), (273, 753, 1166, 1135), (753, 37, 589, 1166), (750, 1167, 1136, 270), (93, 561, 1167, 750), (561, 273, 1135, 1167), (558, 1168, 585, 33), (270, 1136, 1168, 558), (1136, 381, 1134, 1168), (1131, 1169, 1133, 380), (269, 749, 1169, 1131), (749, 27, 579, 1169), (746, 1170, 1132, 266), (92, 557, 1170, 746), (557, 269, 1131, 1170), (554, 1171, 453, 45), (266, 1132, 1171, 554), (1132, 380, 1130, 1171), (1127, 1172, 1129, 379), (265, 745, 1172, 1127), (745, 50, 602, 1172), (742, 1173, 1128, 262), (91, 553, 1173, 742), (553, 265, 1127, 1173), (550, 1174, 441, 33), (262, 1128, 1174, 550), (1128, 379, 1126, 1174), (1123, 1175, 1125, 378), (261, 741, 1175, 1123), (741, 51, 603, 1175), (738, 1176, 1124, 258), (90, 549, 1176, 738), (549, 261, 1123, 1176), (546, 1177, 460, 52), (258, 1124, 1177, 546), (1124, 378, 1122, 1177), (1119, 1178, 1121, 377), (257, 737, 1178, 1119), (737, 39, 591, 1178), (734, 1179, 1120, 254), (89, 545, 1179, 734), (545, 257, 1119, 1179), (542, 1180, 461, 53), (254, 1120, 1180, 542), (1120, 377, 1118, 1180), (1115, 1181, 1117, 376), (253, 733, 1181, 1115), (733, 54, 606, 1181), (730, 1182, 1116, 250), (88, 541, 1182, 730), (541, 253, 1115, 1182), (538, 1183, 597, 45), (250, 1116, 1183, 538), (1116, 376, 1114, 1183), (1111, 1184, 1113, 375), (249, 729, 1184, 1111), (729, 55, 607, 1184), (726, 1185, 1112, 246), (87, 537, 1185, 726), (537, 249, 1111, 1185), (534, 1186, 464, 56), (246, 1112, 1186, 534), (1112, 375, 1110, 1186), (1107, 1187, 1109, 374), (245, 725, 1187, 1107), (725, 49, 601, 1187), (722, 1188, 1108, 242), (86, 533, 1188, 722), (533, 245, 1107, 1188), (530, 1189, 465, 57), (242, 1108, 1189, 530), (1108, 374, 1106, 1189), (1103, 1190, 1105, 373), (241, 721, 1190, 1103), (721, 58, 610, 1190), (718, 1191, 1104, 238), (85, 529, 1191, 718), (529, 241, 1103, 1191), (526, 1192, 596, 44), (238, 1104, 1192, 526), (1104, 373, 1102, 1192), (1099, 1193, 1101, 372), (237, 717, 1193, 1099), (717, 59, 611, 1193), (714, 1194, 1100, 234), (84, 525, 1194, 714), (525, 237, 1099, 1194), (522, 1195, 468, 60), (234, 1100, 1195, 522), (1100, 372, 1098, 1195), (1095, 1196, 1097, 371), (233, 713, 1196, 1095), (713, 48, 600, 1196), (710, 1197, 1096, 230), (83, 521, 1197, 710), (521, 233, 1095, 1197), (518, 1198, 469, 61), (230, 1096, 1198, 518), (1096, 371, 1094, 1198), (1091, 1199, 1093, 370), (229, 709, 1199, 1091), (709, 62, 614, 1199), (706, 1200, 1092, 226), (82, 517, 1200, 706), (517, 229, 1091, 1200), (514, 1201, 594, 42), (226, 1092, 1201, 514), (1092, 370, 1090, 1201), (1087, 1202, 1089, 369), (225, 705, 1202, 1087), (705, 63, 615, 1202), (702, 1203, 1088, 222), (81, 513, 1203, 702), (513, 225, 1087, 1203), (510, 1204, 472, 64), (222, 1088, 1204, 510), (1088, 369, 1086, 1204), (1083, 1205, 1085, 368), (221, 701, 1205, 1083), (701, 46, 598, 1205), (698, 1206, 1084, 218), (80, 509, 1206, 698), (509, 221, 1083, 1206), (506, 1207, 473, 65), (218, 1084, 1207, 506), (1084, 368, 1082, 1207), (1079, 1208, 1081, 367), (217, 697, 1208, 1079), (697, 66, 618, 1208), (694, 1209, 1080, 214), (79, 505, 1209, 694), (505, 217, 1079, 1209), (502, 1210, 600, 48), (214, 1080, 1210, 502), (1080, 367, 1078, 1210), (1075, 1211, 1077, 366), (213, 693, 1211, 1075), (693, 67, 619, 1211), (690, 1212, 1076, 210), (78, 501, 1212, 690), (501, 213, 1075, 1212), (498, 1213, 476, 68), (210, 1076, 1213, 498), (1076, 366, 1074, 1213), (1071, 1214, 1073, 365), (209, 689, 1214, 1071), (689, 37, 445, 1214), (686, 1215, 1072, 206), (77, 497, 1215, 686), (497, 209, 1071, 1215), (494, 1216, 477, 69), (206, 1072, 1216, 494), (1072, 365, 1070, 1216), (1067, 1217, 1069, 364), (205, 685, 1217, 1067), (685, 70, 622, 1217), (682, 1218, 1068, 202), (76, 493, 1218, 682), (493, 205, 1067, 1218), (490, 1219, 439, 31), (202, 1068, 1219, 490), (1068, 364, 1066, 1219), (1063, 1220, 1065, 363), (201, 681, 1220, 1063), (681, 71, 623, 1220), (678, 1221, 1064, 198), (75, 489, 1221, 678), (489, 201, 1063, 1221), (486, 1222, 480, 72), (198, 1064, 1222, 486), (1064, 363, 1062, 1222), (1059, 1223, 1061, 362), (197, 677, 1223, 1059), (677, 41, 593, 1223), (674, 1224, 1060, 194), (74, 485, 1224, 674), (485, 197, 1059, 1224), (482, 1225, 481, 73), (194, 1060, 1225, 482), (1060, 362, 1058, 1225), (1055, 1226, 1057, 361), (196, 676, 1226, 1055), (676, 74, 674, 1226), (623, 1227, 1056, 143), (71, 484, 1227, 623), (484, 196, 1055, 1227), (431, 1228, 433, 25), (143, 1056, 1228, 431), (1056, 361, 1054, 1228), (1051, 1229, 1053, 360), (146, 434, 1229, 1051), (434, 26, 675, 1229), (671, 1230, 1052, 191), (8, 626, 1230, 671), (626, 146, 1051, 1230), (479, 1231, 484, 71), (191, 1052, 1231, 479), (1052, 360, 1050, 1231), (1047, 1232, 1049, 359), (98, 386, 1232, 1047), (386, 1, 641, 1232), (675, 1233, 1048, 195), (26, 578, 1233, 675), (578, 98, 1047, 1233), (483, 1234, 485, 74), (195, 1048, 1234, 483), (1048, 359, 1046, 1234), (1043, 1235, 1045, 358), (200, 680, 1235, 1043), (680, 75, 678, 1235), (591, 1236, 1044, 111), (39, 488, 1236, 591), (488, 200, 1043, 1236), (399, 1237, 432, 9), (111, 1044, 1237, 399), (1044, 358, 1042, 1237), (1039, 1238, 1041, 357), (158, 446, 1238, 1039), (446, 38, 679, 1238), (639, 1239, 1040, 159), (0, 638, 1239, 639), (638, 158, 1039, 1239), (447, 1240, 488, 39), (159, 1040, 1240, 447), (1040, 357, 1038, 1240), (1035, 1241, 1037, 356), (110, 398, 1241, 1035), (398, 8, 671, 1241), (679, 1242, 1036, 199), (38, 590, 1242, 679), (590, 110, 1035, 1242), (487, 1243, 489, 75), (199, 1036, 1243, 487), (1036, 356, 1034, 1243), (1031, 1244, 1033, 355), (204, 684, 1244, 1031), (684, 76, 682, 1244), (579, 1245, 1032, 99), (27, 492, 1245, 579), (492, 204, 1031, 1245), (387, 1246, 391, 3), (99, 1032, 1246, 387), (1032, 355, 1030, 1246), (1027, 1247, 1029, 354), (144, 624, 1247, 1027), (624, 72, 683, 1247), (627, 1248, 1028, 147), (9, 432, 1248, 627), (432, 144, 1027, 1248), (435, 1249, 492, 27), (147, 1028, 1249, 435), (1028, 354, 1026, 1249), (1023, 1250, 1025, 353), (192, 672, 1250, 1023), (672, 25, 670, 1250), (683, 1251, 1024, 203), (72, 480, 1251, 683), (480, 192, 1023, 1251), (491, 1252, 493, 76), (203, 1024, 1252, 491), (1024, 353, 1022, 1252), (1019, 1253, 1021, 352), (208, 688, 1253, 1019), (688, 77, 686, 1253), (619, 1254, 1020, 139), (67, 496, 1254, 619), (496, 208, 1019, 1254), (427, 1255, 429, 24), (139, 1020, 1255, 427), (1020, 352, 1018, 1255), (1015, 1256, 1017, 351), (155, 443, 1256, 1015), (443, 35, 687, 1256), (667, 1257, 1016, 187), (17, 635, 1257, 667), (635, 155, 1015, 1257), (475, 1258, 496, 67), (187, 1016, 1258, 475), (1016, 351, 1014, 1258), (1011, 1259, 1013, 350), (107, 395, 1259, 1011), (395, 7, 397, 1259), (687, 1260, 1012, 207), (35, 587, 1260, 687), (587, 107, 1011, 1260), (495, 1261, 497, 77), (207, 1012, 1261, 495), (1012, 350, 1010, 1261), (1007, 1262, 1009, 349), (212, 692, 1262, 1007), (692, 78, 690, 1262), (598, 1263, 1008, 118), (46, 500, 1263, 598), (500, 212, 1007, 1263), (406, 1264, 428, 16), (118, 1008, 1264, 406), (1008, 349, 1006, 1264), (1003, 1265, 1005, 348), (167, 455, 1265, 1003), (455, 47, 691, 1265), (646, 1266, 1004, 166), (4, 647, 1266, 646), (647, 167, 1003, 1266), (454, 1267, 500, 46), (166, 1004, 1267, 454), (1004, 348, 1002, 1267), (999, 1268, 1001, 347), (119, 407, 1268, 999), (407, 17, 667, 1268), (691, 1269, 1000, 211), (47, 599, 1269, 691), (599, 119, 999, 1269), (499, 1270, 501, 78), (211, 1000, 1270, 499), (1000, 347, 998, 1270), (995, 1271, 997, 346), (216, 696, 1271, 995), (696, 79, 694, 1271), (586, 1272, 996, 106), (34, 504, 1272, 586), (504, 216, 995, 1272), (394, 1273, 648, 5), (106, 996, 1273, 394), (996, 346, 994, 1273), (991, 1274, 993, 345), (140, 620, 1274, 991), (620, 68, 695, 1274), (634, 1275, 992, 154), (16, 428, 1275, 634), (428, 140, 991, 1275), (442, 1276, 504, 34), (154, 992, 1276, 442), (992, 345, 990, 1276), (987, 1277, 989, 344), (188, 668, 1277, 987), (668, 24, 666, 1277), (695, 1278, 988, 215), (68, 476, 1278, 695), (476, 188, 987, 1278), (503, 1279, 505, 79), (215, 988, 1279, 503), (988, 344, 986, 1279), (983, 1280, 985, 343), (220, 700, 1280, 983), (700, 80, 698, 1280), (615, 1281, 984, 135), (63, 508, 1281, 615), (508, 220, 983, 1281), (423, 1282, 425, 23), (135, 984, 1282, 423), (984, 343, 982, 1282), (979, 1283, 981, 342), (148, 436, 1283, 979), (436, 28, 699, 1283), (663, 1284, 980, 183), (10, 628, 1284, 663), (628, 148, 979, 1284), (471, 1285, 508, 63), (183, 980, 1285, 471), (980, 342, 978, 1285), (975, 1286, 977, 341), (100, 388, 1286, 975), (388, 4, 646, 1286), (699, 1287, 976, 219), (28, 580, 1287, 699), (580, 100, 975, 1287), (507, 1288, 509, 80), (219, 976, 1288, 507), (976, 341, 974, 1288), (971, 1289, 973, 340), (224, 704, 1289, 971), (704, 81, 702, 1289), (590, 1290, 972, 110), (38, 512, 1290, 590), (512, 224, 971, 1290), (398, 1291, 424, 8), (110, 972, 1291, 398), (972, 340, 970, 1291), (967, 1292, 969, 339), (160, 448, 1292, 967), (448, 40, 703, 1292), (638, 1293, 968, 158), (0, 640, 1293, 638), (640, 160, 967, 1293), (446, 1294, 512, 38), (158, 968, 1294, 446), (968, 339, 966, 1294), (963, 1295, 965, 338), (112, 400, 1295, 963), (400, 10, 663, 1295), (703, 1296, 964, 223), (40, 592, 1296, 703), (592, 112, 963, 1296), (511, 1297, 513, 81), (223, 964, 1297, 511), (964, 338, 962, 1297), (959, 1298, 961, 337), (228, 708, 1298, 959), (708, 82, 706, 1298), (578, 1299, 960, 98), (26, 516, 1299, 578), (516, 228, 959, 1299), (386, 1300, 642, 1), (98, 960, 1300, 386), (960, 337, 958, 1300), (955, 1301, 957, 336), (136, 616, 1301, 955), (616, 64, 707, 1301), (626, 1302, 956, 146), (8, 424, 1302, 626), (424, 136, 955, 1302), (434, 1303, 516, 26), (146, 956, 1303, 434), (956, 336, 954, 1303), (951, 1304, 953, 335), (184, 664, 1304, 951), (664, 23, 662, 1304), (707, 1305, 952, 227), (64, 472, 1305, 707), (472, 184, 951, 1305), (515, 1306, 517, 82), (227, 952, 1306, 515), (952, 335, 950, 1306), (947, 1307, 949, 334), (232, 712, 1307, 947), (712, 83, 710, 1307), (611, 1308, 948, 131), (59, 520, 1308, 611), (520, 232, 947, 1308), (419, 1309, 421, 22), (131, 948, 1309, 419), (948, 334, 946, 1309), (943, 1310, 945, 333), (150, 438, 1310, 943), (438, 30, 711, 1310), (659, 1311, 944, 179), (12, 630, 1311, 659), (630, 150, 943, 1311), (467, 1312, 520, 59), (179, 944, 1312, 467), (944, 333, 942, 1312), (939, 1313, 941, 332), (102, 390, 1313, 939), (390, 5, 648, 1313), (711, 1314, 940, 231), (30, 582, 1314, 711), (582, 102, 939, 1314), (519, 1315, 521, 83), (231, 940, 1315, 519), (940, 332, 938, 1315), (935, 1316, 937, 331), (236, 716, 1316, 935), (716, 84, 714, 1316), (593, 1317, 936, 113), (41, 524, 1317, 593), (524, 236, 935, 1317), (401, 1318, 420, 11), (113, 936, 1318, 401), (936, 331, 934, 1318), (931, 1319, 933, 330), (162, 450, 1319, 931), (450, 42, 715, 1319), (641, 1320, 932, 161), (1, 642, 1320, 641), (642, 162, 931, 1320), (449, 1321, 524, 41), (161, 932, 1321, 449), (932, 330, 930, 1321), (927, 1322, 929, 329), (114, 402, 1322, 927), (402, 12, 659, 1322), (715, 1323, 928, 235), (42, 594, 1323, 715), (594, 114, 927, 1323), (523, 1324, 525, 84), (235, 928, 1324, 523), (928, 329, 926, 1324), (923, 1325, 925, 328), (240, 720, 1325, 923), (720, 85, 718, 1325), (581, 1326, 924, 101), (29, 528, 1326, 581), (528, 240, 923, 1326), (389, 1327, 644, 2), (101, 924, 1327, 389), (924, 328, 922, 1327), (919, 1328, 921, 327), (132, 612, 1328, 919), (612, 60, 719, 1328), (629, 1329, 920, 149), (11, 420, 1329, 629), (420, 132, 919, 1329), (437, 1330, 528, 29), (149, 920, 1330, 437), (920, 327, 918, 1330), (915, 1331, 917, 326), (180, 660, 1331, 915), (660, 22, 658, 1331), (719, 1332, 916, 239), (60, 468, 1332, 719), (468, 180, 915, 1332), (527, 1333, 529, 85), (239, 916, 1333, 527), (916, 326, 914, 1333), (911, 1334, 913, 325), (244, 724, 1334, 911), (724, 86, 722, 1334), (607, 1335, 912, 127), (55, 532, 1335, 607), (532, 244, 911, 1335), (415, 1336, 417, 21), (127, 912, 1336, 415), (912, 325, 910, 1336), (907, 1337, 909, 324), (152, 440, 1337, 907), (440, 32, 723, 1337), (655, 1338, 908, 175), (14, 632, 1338, 655), (632, 152, 907, 1338), (463, 1339, 532, 55), (175, 908, 1339, 463), (908, 324, 906, 1339), (903, 1340, 905, 323), (104, 392, 1340, 903), (392, 6, 649, 1340), (723, 1341, 904, 243), (32, 584, 1341, 723), (584, 104, 903, 1341), (531, 1342, 533, 86), (243, 904, 1342, 531), (904, 323, 902, 1342), (899, 1343, 901, 322), (248, 728, 1343, 899), (728, 87, 726, 1343), (595, 1344, 900, 115), (43, 536, 1344, 595), (536, 248, 899, 1344), (403, 1345, 416, 13), (115, 900, 1345, 403), (900, 322, 898, 1345), (895, 1346, 897, 321), (164, 452, 1346, 895), (452, 44, 727, 1346), (643, 1347, 896, 163), (2, 644, 1347, 643), (644, 164, 895, 1347), (451, 1348, 536, 43), (163, 896, 1348, 451), (896, 321, 894, 1348), (891, 1349, 893, 320), (116, 404, 1349, 891), (404, 14, 655, 1349), (727, 1350, 892, 247), (44, 596, 1350, 727), (596, 116, 891, 1350), (535, 1351, 537, 87), (247, 892, 1351, 535), (892, 320, 890, 1351), (887, 1352, 889, 319), (252, 732, 1352, 887), (732, 88, 730, 1352), (583, 1353, 888, 103), (31, 540, 1353, 583), (540, 252, 887, 1353), (391, 1354, 645, 3), (103, 888, 1354, 391), (888, 319, 886, 1354), (883, 1355, 885, 318), (128, 608, 1355, 883), (608, 56, 731, 1355), (631, 1356, 884, 151), (13, 416, 1356, 631), (416, 128, 883, 1356), (439, 1357, 540, 31), (151, 884, 1357, 439), (884, 318, 882, 1357), (879, 1358, 881, 317), (176, 656, 1358, 879), (656, 21, 654, 1358), (731, 1359, 880, 251), (56, 464, 1359, 731), (464, 176, 879, 1359), (539, 1360, 541, 88), (251, 880, 1360, 539), (880, 317, 878, 1360), (875, 1361, 877, 316), (256, 736, 1361, 875), (736, 89, 734, 1361), (603, 1362, 876, 123), (51, 544, 1362, 603), (544, 256, 875, 1362), (411, 1363, 413, 20), (123, 876, 1363, 411), (876, 316, 874, 1363), (871, 1364, 873, 315), (112, 592, 1364, 871), (592, 40, 735, 1364), (651, 1365, 872, 171), (10, 400, 1365, 651), (400, 112, 871, 1365), (459, 1366, 544, 51), (171, 872, 1366, 459), (872, 315, 870, 1366), (867, 1367, 869, 314), (160, 640, 1367, 867), (640, 0, 639, 1367), (735, 1368, 868, 255), (40, 448, 1368, 735), (448, 160, 867, 1368), (543, 1369, 545, 89), (255, 868, 1369, 543), (868, 314, 866, 1369), (863, 1370, 865, 313), (260, 740, 1370, 863), (740, 90, 738, 1370), (599, 1371, 864, 119), (47, 548, 1371, 599), (548, 260, 863, 1371), (407, 1372, 412, 17), (119, 864, 1372, 407), (864, 313, 862, 1372), (859, 1373, 861, 312), (100, 580, 1373, 859), (580, 28, 739, 1373), (647, 1374, 860, 167), (4, 388, 1374, 647), (388, 100, 859, 1374), (455, 1375, 548, 47), (167, 860, 1375, 455), (860, 312, 858, 1375), (855, 1376, 857, 311), (148, 628, 1376, 855), (628, 10, 651, 1376), (739, 1377, 856, 259), (28, 436, 1377, 739), (436, 148, 855, 1377), (547, 1378, 549, 90), (259, 856, 1378, 547), (856, 311, 854, 1378), (851, 1379, 853, 310), (264, 744, 1379, 851), (744, 91, 742, 1379), (587, 1380, 852, 107), (35, 552, 1380, 587), (552, 264, 851, 1380), (395, 1381, 393, 7), (107, 852, 1381, 395), (852, 310, 850, 1381), (847, 1382, 849, 309), (124, 604, 1382, 847), (604, 52, 743, 1382), (635, 1383, 848, 155), (17, 412, 1383, 635), (412, 124, 847, 1383), (443, 1384, 552, 35), (155, 848, 1384, 443), (848, 309, 846, 1384), (843, 1385, 845, 308), (172, 652, 1385, 843), (652, 20, 650, 1385), (743, 1386, 844, 263), (52, 460, 1386, 743), (460, 172, 843, 1386), (551, 1387, 553, 91), (263, 844, 1387, 551), (844, 308, 842, 1387), (839, 1388, 841, 307), (268, 748, 1388, 839), (748, 92, 746, 1388), (602, 1389, 840, 122), (50, 556, 1389, 602), (556, 268, 839, 1389), (410, 1390, 405, 15), (122, 840, 1390, 410), (840, 307, 838, 1390), (835, 1391, 837, 306), (125, 605, 1391, 835), (605, 53, 747, 1391), (650, 1392, 836, 170), (20, 413, 1392, 650), (413, 125, 835, 1392), (458, 1393, 556, 50), (170, 836, 1393, 458), (836, 306, 834, 1393), (831, 1394, 833, 305), (173, 653, 1394, 831), (653, 9, 627, 1394), (747, 1395, 832, 267), (53, 461, 1395, 747), (461, 173, 831, 1395), (555, 1396, 557, 92), (267, 832, 1396, 555), (832, 305, 830, 1396), (827, 1397, 829, 304), (272, 752, 1397, 827), (752, 93, 750, 1397), (606, 1398, 828, 126), (54, 560, 1398, 606), (560, 272, 827, 1398), (414, 1399, 633, 15), (126, 828, 1399, 414), (828, 304, 826, 1399), (823, 1400, 825, 303), (129, 609, 1400, 823), (609, 57, 751, 1400), (654, 1401, 824, 174), (21, 417, 1401, 654), (417, 129, 823, 1401), (462, 1402, 560, 54), (174, 824, 1402, 462), (824, 303, 822, 1402), (819, 1403, 821, 302), (177, 657, 1403, 819), (657, 19, 637, 1403), (751, 1404, 820, 271), (57, 465, 1404, 751), (465, 177, 819, 1404), (559, 1405, 561, 93), (271, 820, 1405, 559), (820, 302, 818, 1405), (815, 1406, 817, 301), (276, 756, 1406, 815), (756, 94, 754, 1406), (610, 1407, 816, 130), (58, 564, 1407, 610), (564, 276, 815, 1407), (418, 1408, 632, 14), (130, 816, 1408, 418), (816, 301, 814, 1408), (811, 1409, 813, 300), (133, 613, 1409, 811), (613, 61, 755, 1409), (658, 1410, 812, 178), (22, 421, 1410, 658), (421, 133, 811, 1410), (466, 1411, 564, 58), (178, 812, 1411, 466), (812, 300, 810, 1411), (807, 1412, 809, 299), (181, 661, 1412, 807), (661, 18, 636, 1412), (755, 1413, 808, 275), (61, 469, 1413, 755), (469, 181, 807, 1413), (563, 1414, 565, 94), (275, 808, 1414, 563), (808, 299, 806, 1414), (803, 1415, 805, 298), (280, 760, 1415, 803), (760, 95, 758, 1415), (614, 1416, 804, 134), (62, 568, 1416, 614), (568, 280, 803, 1416), (422, 1417, 630, 12), (134, 804, 1417, 422), (804, 298, 802, 1417), (799, 1418, 801, 297), (137, 617, 1418, 799), (617, 65, 759, 1418), (662, 1419, 800, 182), (23, 425, 1419, 662), (425, 137, 799, 1419), (470, 1420, 568, 62), (182, 800, 1420, 470), (800, 297, 798, 1420), (795, 1421, 797, 296), (185, 665, 1421, 795), (665, 16, 634, 1421), (759, 1422, 796, 279), (65, 473, 1422, 759), (473, 185, 795, 1422), (567, 1423, 569, 95), (279, 796, 1423, 567), (796, 296, 794, 1423), (791, 1424, 793, 295), (284, 764, 1424, 791), (764, 96, 762, 1424), (618, 1425, 792, 138), (66, 572, 1425, 618), (572, 284, 791, 1425), (426, 1426, 636, 18), (138, 792, 1426, 426), (792, 295, 790, 1426), (787, 1427, 789, 294), (141, 621, 1427, 787), (621, 69, 763, 1427), (666, 1428, 788, 186), (24, 429, 1428, 666), (429, 141, 787, 1428), (474, 1429, 572, 66), (186, 788, 1429, 474), (788, 294, 786, 1429), (783, 1430, 785, 293), (189, 669, 1430, 783), (669, 19, 409, 1430), (763, 1431, 784, 283), (69, 477, 1431, 763), (477, 189, 783, 1431), (571, 1432, 573, 96), (283, 784, 1432, 571), (784, 293, 782, 1432), (779, 1433, 781, 292), (288, 768, 1433, 779), (768, 97, 766, 1433), (622, 1434, 780, 142), (70, 576, 1434, 622), (576, 288, 779, 1434), (430, 1435, 403, 13), (142, 780, 1435, 430), (780, 292, 778, 1435), (775, 1436, 777, 291), (145, 625, 1436, 775), (625, 73, 767, 1436), (670, 1437, 776, 190), (25, 433, 1437, 670), (433, 145, 775, 1437), (478, 1438, 576, 70), (190, 776, 1438, 478), (776, 291, 774, 1438), (771, 1439, 773, 290), (193, 673, 1439, 771), (673, 11, 629, 1439), (767, 1440, 772, 287), (73, 481, 1440, 767), (481, 193, 771, 1440), (575, 1441, 577, 97), (287, 772, 1441, 575), (772, 290, 770, 1441), (770, 1442, 769, 289), (290, 773, 1442, 770), (773, 149, 437, 1442), (774, 1443, 768, 288), (291, 777, 1443, 774), (777, 287, 575, 1443), (778, 1444, 595, 115), (292, 781, 1444, 778), (781, 286, 574, 1444), (782, 1445, 765, 285), (293, 785, 1445, 782), (785, 121, 601, 1445), (786, 1446, 764, 284), (294, 789, 1446, 786), (789, 283, 571, 1446), (790, 1447, 444, 156), (295, 793, 1447, 790), (793, 282, 570, 1447), (794, 1448, 761, 281), (296, 797, 1448, 794), (797, 154, 442, 1448), (798, 1449, 760, 280), (297, 801, 1449, 798), (801, 279, 567, 1449), (802, 1450, 438, 150), (298, 805, 1450, 802), (805, 278, 566, 1450), (806, 1451, 757, 277), (299, 809, 1451, 806), (809, 156, 444, 1451), (810, 1452, 756, 276), (300, 813, 1452, 810), (813, 275, 563, 1452), (814, 1453, 440, 152), (301, 817, 1453, 814), (817, 274, 562, 1453), (818, 1454, 753, 273), (302, 821, 1454, 818), (821, 157, 445, 1454), (822, 1455, 752, 272), (303, 825, 1455, 822), (825, 271, 559, 1455), (826, 1456, 441, 153), (304, 829, 1456, 826), (829, 270, 558, 1456), (830, 1457, 749, 269), (305, 833, 1457, 830), (833, 147, 435, 1457), (834, 1458, 748, 268), (306, 837, 1458, 834), (837, 267, 555, 1458), (838, 1459, 597, 117), (307, 841, 1459, 838), (841, 266, 554, 1459), (842, 1460, 745, 265), (308, 845, 1460, 842), (845, 170, 458, 1460), (846, 1461, 744, 264), (309, 849, 1461, 846), (849, 263, 551, 1461), (850, 1462, 585, 105), (310, 853, 1462, 850), (853, 262, 550, 1462), (854, 1463, 741, 261), (311, 857, 1463, 854), (857, 171, 459, 1463), (858, 1464, 740, 260), (312, 861, 1464, 858), (861, 259, 547, 1464), (862, 1465, 604, 124), (313, 865, 1465, 862), (865, 258, 546, 1465), (866, 1466, 737, 257), (314, 869, 1466, 866), (869, 159, 447, 1466), (870, 1467, 736, 256), (315, 873, 1467, 870), (873, 255, 543, 1467), (874, 1468, 605, 125), (316, 877, 1468, 874), (877, 254, 542, 1468), (878, 1469, 733, 253), (317, 881, 1469, 878), (881, 174, 462, 1469), (882, 1470, 732, 252), (318, 885, 1470, 882), (885, 251, 539, 1470), (886, 1471, 453, 165), (319, 889, 1471, 886), (889, 250, 538, 1471), (890, 1472, 729, 249), (320, 893, 1472, 890), (893, 175, 463, 1472), (894, 1473, 728, 248), (321, 897, 1473, 894), (897, 247, 535, 1473), (898, 1474, 608, 128), (322, 901, 1474, 898), (901, 246, 534, 1474), (902, 1475, 725, 245), (323, 905, 1475, 902), (905, 169, 457, 1475), (906, 1476, 724, 244), (324, 909, 1476, 906), (909, 243, 531, 1476), (910, 1477, 609, 129), (325, 913, 1477, 910), (913, 242, 530, 1477), (914, 1478, 721, 241), (326, 917, 1478, 914), (917, 178, 466, 1478), (918, 1479, 720, 240), (327, 921, 1479, 918), (921, 239, 527, 1479), (922, 1480, 452, 164), (328, 925, 1480, 922), (925, 238, 526, 1480), (926, 1481, 717, 237), (329, 929, 1481, 926), (929, 179, 467, 1481), (930, 1482, 716, 236), (330, 933, 1482, 930), (933, 235, 523, 1482), (934, 1483, 612, 132), (331, 937, 1483, 934), (937, 234, 522, 1483), (938, 1484, 713, 233), (332, 941, 1484, 938), (941, 168, 456, 1484), (942, 1485, 712, 232), (333, 945, 1485, 942), (945, 231, 519, 1485), (946, 1486, 613, 133), (334, 949, 1486, 946), (949, 230, 518, 1486), (950, 1487, 709, 229), (335, 953, 1487, 950), (953, 182, 470, 1487), (954, 1488, 708, 228), (336, 957, 1488, 954), (957, 227, 515, 1488), (958, 1489, 450, 162), (337, 961, 1489, 958), (961, 226, 514, 1489), (962, 1490, 705, 225), (338, 965, 1490, 962), (965, 183, 471, 1490), (966, 1491, 704, 224), (339, 969, 1491, 966), (969, 223, 511, 1491), (970, 1492, 616, 136), (340, 973, 1492, 970), (973, 222, 510, 1492), (974, 1493, 701, 221), (341, 977, 1493, 974), (977, 166, 454, 1493), (978, 1494, 700, 220), (342, 981, 1494, 978), (981, 219, 507, 1494), (982, 1495, 617, 137), (343, 985, 1495, 982), (985, 218, 506, 1495), (986, 1496, 697, 217), (344, 989, 1496, 986), (989, 186, 474, 1496), (990, 1497, 696, 216), (345, 993, 1497, 990), (993, 215, 503, 1497), (994, 1498, 456, 168), (346, 997, 1498, 994), (997, 214, 502, 1498), (998, 1499, 693, 213), (347, 1001, 1499, 998), (1001, 187, 475, 1499), (1002, 1500, 692, 212), (348, 1005, 1500, 1002), (1005, 211, 499, 1500), (1006, 1501, 620, 140), (349, 1009, 1501, 1006), (1009, 210, 498, 1501), (1010, 1502, 689, 209), (350, 1013, 1502, 1010), (1013, 109, 589, 1502), (1014, 1503, 688, 208), (351, 1017, 1503, 1014), (1017, 207, 495, 1503), (1018, 1504, 621, 141), (352, 1021, 1504, 1018), (1021, 206, 494, 1504), (1022, 1505, 685, 205), (353, 1025, 1505, 1022), (1025, 190, 478, 1505), (1026, 1506, 684, 204), (354, 1029, 1506, 1026), (1029, 203, 491, 1506), (1030, 1507, 583, 103), (355, 1033, 1507, 1030), (1033, 202, 490, 1507), (1034, 1508, 681, 201), (356, 1037, 1508, 1034), (1037, 191, 479, 1508), (1038, 1509, 680, 200), (357, 1041, 1509, 1038), (1041, 199, 487, 1509), (1042, 1510, 624, 144), (358, 1045, 1510, 1042), (1045, 198, 486, 1510), (1046, 1511, 677, 197), (359, 1049, 1511, 1046), (1049, 161, 449, 1511), (1050, 1512, 676, 196), (360, 1053, 1512, 1050), (1053, 195, 483, 1512), (1054, 1513, 625, 145), (361, 1057, 1513, 1054), (1057, 194, 482, 1513), (1058, 1514, 673, 193), (362, 1061, 1514, 1058), (1061, 113, 401, 1514), (1062, 1515, 672, 192), (363, 1065, 1515, 1062), (1065, 143, 431, 1515), (1066, 1516, 631, 151), (364, 1069, 1516, 1066), (1069, 142, 430, 1516), (1070, 1517, 669, 189), (365, 1073, 1517, 1070), (1073, 157, 637, 1517), (1074, 1518, 668, 188), (366, 1077, 1518, 1074), (1077, 139, 427, 1518), (1078, 1519, 408, 120), (367, 1081, 1519, 1078), (1081, 138, 426, 1519), (1082, 1520, 665, 185), (368, 1085, 1520, 1082), (1085, 118, 406, 1520), (1086, 1521, 664, 184), (369, 1089, 1521, 1086), (1089, 135, 423, 1521), (1090, 1522, 402, 114), (370, 1093, 1522, 1090), (1093, 134, 422, 1522), (1094, 1523, 661, 181), (371, 1097, 1523, 1094), (1097, 120, 408, 1523), (1098, 1524, 660, 180), (372, 1101, 1524, 1098), (1101, 131, 419, 1524), (1102, 1525, 404, 116), (373, 1105, 1525, 1102), (1105, 130, 418, 1525), (1106, 1526, 657, 177), (374, 1109, 1526, 1106), (1109, 121, 409, 1526), (1110, 1527, 656, 176), (375, 1113, 1527, 1110), (1113, 127, 415, 1527), (1114, 1528, 405, 117), (376, 1117, 1528, 1114), (1117, 126, 414, 1528), (1118, 1529, 653, 173), (377, 1121, 1529, 1118), (1121, 111, 399, 1529), (1122, 1530, 652, 172), (378, 1125, 1530, 1122), (1125, 123, 411, 1530), (1126, 1531, 633, 153), (379, 1129, 1531, 1126), (1129, 122, 410, 1531), (1130, 1532, 645, 165), (380, 1133, 1532, 1130), (1133, 99, 387, 1532), (1134, 1533, 393, 105), (381, 1137, 1533, 1134), (1137, 109, 397, 1533), (1138, 1534, 392, 104), (382, 1141, 1534, 1138), (1141, 108, 396, 1534), (1142, 1535, 390, 102), (383, 1145, 1535, 1142), (1145, 106, 394, 1535), (1146, 1536, 396, 108), (384, 1149, 1536, 1146), (1149, 169, 649, 1536), (1150, 1537, 643, 163), (385, 1153, 1537, 1150), (1153, 101, 389, 1537)])
me_cube_001.polygons.foreach_set('use_smooth', [True] * 1536)
me_cube_001.materials.append(mat_material)
me_cube_001.use_remesh_preserve_volume = False
me_cube_001.use_remesh_preserve_attributes = False
me_cube_001.use_mirror_vertex_groups = False
me_cube_001.update()

# ---- objects
ob_cube_001 = bpy.data.objects.new('Cube.001', me_cube_001)

# ---- transforms, parenting, visibility, modifiers, constraints
ob_cube_001.location = (0.0, 0.0, 0.0)
ob_cube_001.scale = (2.0, 2.0, 2.0)
ob_cube_001.lock_rotations_4d = False
ob_cube_001.empty_display_type = 'ARROWS'
ob_cube_001.lineart.crease_threshold = 0.0

# ---- collection membership
col_collection_1.objects.link(ob_cube_001)

# ---- scene / render settings (as saved in the file)
scene.frame_start = 1; scene.frame_end = 250; scene.frame_set(1)
scene.render.engine = 'BLENDER_EEVEE_NEXT'
scene.render.resolution_percentage = 50
scene.render.dither_intensity = 0.0
scene.cycles.use_denoising = False
scene.cycles.samples = 128
scene.cycles.sampling_pattern = 'TABULATED_SOBOL'
scene.cycles.use_adaptive_sampling = False
scene.cycles.use_light_tree = False
scene.cycles.blur_glossy = 0.0
scene.cycles.sample_clamp_indirect = 0.0
scene.view_settings.view_transform = 'Standard'
bpy.context.view_layer.update()

# ---- added for rendering (the .blend has no active camera and no usable light): camera, sun
cam_auto = bpy.data.cameras.new('AutoCamera')
cam_auto.lens = 50.0
cam_auto.sensor_width = 36.0
cam_auto.clip_end = 1000.0
ob_auto_camera = bpy.data.objects.new('AutoCamera', cam_auto)
scene.collection.objects.link(ob_auto_camera)
ob_auto_camera.location = (4.2948, -5.15376, 3.43584)
ob_auto_camera.rotation_euler = (1.09748, -7.21219e-08, 0.694738)
scene.camera = ob_auto_camera
light_auto_sun = bpy.data.lights.new('AutoSun', 'SUN')
light_auto_sun.energy = 3.0
light_auto_sun.angle = 0.0523599
ob_auto_sun = bpy.data.objects.new('AutoSun', light_auto_sun)
scene.collection.objects.link(ob_auto_sun)
ob_auto_sun.rotation_euler = (0.872665, 0.174533, 0.523599)
bpy.context.view_layer.update()
